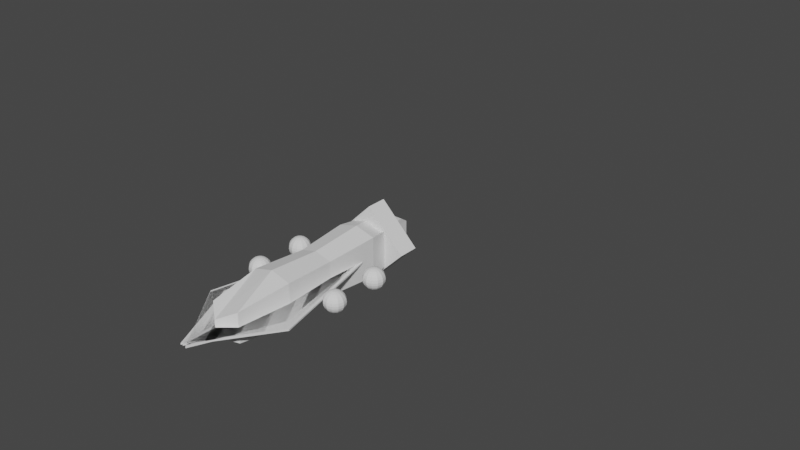 # Source: firfefly.blend  (saved by Blender 3.5.10; exported with 4.5.12 LTS)
import bpy
from mathutils import Matrix  # noqa: F401  (used for matrix-valued properties, if any)

bpy.ops.wm.read_factory_settings(use_empty=True)
scene = bpy.context.scene
scene.name = 'Scene'

# ---- collections
col_collection = bpy.data.collections.new('Collection'); scene.collection.children.link(col_collection)
col_mesh = bpy.data.collections.new('Mesh'); scene.collection.children.link(col_mesh)

# ---- world
world_world = bpy.data.worlds.new('World'); scene.world = world_world
world_world.use_nodes = True; world_world.node_tree.nodes.clear()
_N = world_world.node_tree.nodes; _L = world_world.node_tree.links
n0 = _N.new('ShaderNodeOutputWorld'); n0.name = 'World Output'; n0.location = (300, 300)
n1 = _N.new('ShaderNodeBackground'); n1.name = 'Background'; n1.location = (10, 300)
n1.inputs[0].default_value = (0.05088, 0.05088, 0.05088, 1.0)
_L.new(n1.outputs[0], n0.inputs[0])
n0.is_active_output = True
world_world.color = (0.05088, 0.05088, 0.05088)
world_world.use_sun_shadow = False
world_world.sun_shadow_jitter_overblur = 0.0

# ---- meshes
me_cube_001 = bpy.data.meshes.new('Cube.001')
me_cube_001.from_pydata([(-1.0, -1.0, -1.0), (-1.0, -1.0, 1.0), (-1.0, 1.0, -1.0), (-1.0, 1.0, 1.0), (1.0, -1.0, -1.0), (1.0, -1.0, 1.0), (1.0, 1.0, -1.0), (1.0, 1.0, 1.0)], [], [(0, 1, 3, 2), (2, 3, 7, 6), (6, 7, 5, 4), (4, 5, 1, 0), (2, 6, 4, 0), (7, 3, 1, 5)])
_uv = me_cube_001.uv_layers.new(name='UVMap')
_uv.uv.foreach_set('vector', [0.2046, 0.1075, 0.2954, 0.1075, 0.2954, 0.1983, 0.2046, 0.1983, 0.2046, 0.1983, 0.2954, 0.1983, 0.2954, 0.2891, 0.2046, 0.2891, 0.2046, 0.2891, 0.2954, 0.2891, 0.2954, 0.3798, 0.2046, 0.3798, 0.2046, 0.3798, 0.2954, 0.3798, 0.2954, 0.4706, 0.2046, 0.4706, 0.1138, 0.2891, 0.2046, 0.2891, 0.2046, 0.3798, 0.1138, 0.3798, 0.2954, 0.2891, 0.3862, 0.2891, 0.3862, 0.3798, 0.2954, 0.3798])
me_cube_001.update()
me_sphere = bpy.data.meshes.new('Sphere')
me_sphere.from_pydata([(4.434, -2.556, 0.0141), (4.434, -2.556, -0.0141), (1.642, -0.1431, 0.0141), (1.642, -0.1431, -0.0141), (0.7084, -1.455, 0.0141), (0.7084, -1.455, -0.0141), (0.02317, 0.02072, 0.0141), (0.02317, 0.02072, -0.0141)], [], [(0, 2, 3, 1), (2, 6, 7, 3), (6, 4, 5, 7), (4, 0, 1, 5), (2, 0, 4, 6), (7, 5, 1, 3)])
_uv = me_sphere.uv_layers.new(name='UVMap')
_uv.uv.foreach_set('vector', [0.2888, 0.614, 0.2458, 0.6732, 0.305, 0.7162, 0.348, 0.657, 0.2458, 0.6732, 0.2028, 0.7324, 0.262, 0.7754, 0.305, 0.7162, 0.2028, 0.7324, 0.1598, 0.7916, 0.219, 0.8346, 0.262, 0.7754, 0.1598, 0.7916, 0.1168, 0.8508, 0.176, 0.8938, 0.219, 0.8346, 0.1437, 0.6894, 0.1007, 0.7486, 0.1598, 0.7916, 0.2028, 0.7324, 0.262, 0.7754, 0.219, 0.8346, 0.2782, 0.8776, 0.3212, 0.8184])
me_sphere.update()
me_sphere_001 = bpy.data.meshes.new('Sphere.001')
me_sphere_001.from_pydata([(-4.434, -2.556, 0.0141), (-4.434, -2.556, -0.0141), (-1.642, -0.1431, 0.0141), (-1.642, -0.1431, -0.0141), (-0.7084, -1.455, 0.0141), (-0.7084, -1.455, -0.0141), (-0.02317, 0.02072, 0.0141), (-0.02317, 0.02072, -0.0141)], [], [(0, 1, 3, 2), (2, 3, 7, 6), (6, 7, 5, 4), (4, 5, 1, 0), (2, 6, 4, 0), (7, 3, 1, 5)])
_uv = me_sphere_001.uv_layers.new(name='UVMap')
_uv.uv.foreach_set('vector', [0.2888, 0.614, 0.348, 0.657, 0.305, 0.7162, 0.2458, 0.6732, 0.2458, 0.6732, 0.305, 0.7162, 0.262, 0.7754, 0.2028, 0.7324, 0.2028, 0.7324, 0.262, 0.7754, 0.219, 0.8346, 0.1598, 0.7916, 0.1598, 0.7916, 0.219, 0.8346, 0.176, 0.8938, 0.1168, 0.8508, 0.1437, 0.6894, 0.2028, 0.7324, 0.1598, 0.7916, 0.1007, 0.7486, 0.262, 0.7754, 0.3212, 0.8184, 0.2782, 0.8776, 0.219, 0.8346])
me_sphere_001.update()
me_sphere_002 = bpy.data.meshes.new('Sphere.002')
me_sphere_002.from_pydata([(-4.434, 2.556, 0.0141), (-4.434, 2.556, -0.0141), (-1.642, 0.1431, 0.0141), (-1.642, 0.1431, -0.0141), (-0.7084, 1.455, 0.0141), (-0.7084, 1.455, -0.0141), (-0.02317, -0.02072, 0.0141), (-0.02317, -0.02072, -0.0141)], [], [(0, 2, 3, 1), (2, 6, 7, 3), (6, 4, 5, 7), (4, 0, 1, 5), (2, 0, 4, 6), (7, 5, 1, 3)])
_uv = me_sphere_002.uv_layers.new(name='UVMap')
_uv.uv.foreach_set('vector', [0.2888, 0.614, 0.2458, 0.6732, 0.305, 0.7162, 0.348, 0.657, 0.2458, 0.6732, 0.2028, 0.7324, 0.262, 0.7754, 0.305, 0.7162, 0.2028, 0.7324, 0.1598, 0.7916, 0.219, 0.8346, 0.262, 0.7754, 0.1598, 0.7916, 0.1168, 0.8508, 0.176, 0.8938, 0.219, 0.8346, 0.1437, 0.6894, 0.1007, 0.7486, 0.1598, 0.7916, 0.2028, 0.7324, 0.262, 0.7754, 0.219, 0.8346, 0.2782, 0.8776, 0.3212, 0.8184])
me_sphere_002.update()
me_sphere_003 = bpy.data.meshes.new('Sphere.003')
me_sphere_003.from_pydata([(4.434, 2.556, 0.0141), (4.434, 2.556, -0.0141), (1.642, 0.1431, 0.0141), (1.642, 0.1431, -0.0141), (0.7084, 1.455, 0.0141), (0.7084, 1.455, -0.0141), (0.02317, -0.02072, 0.0141), (0.02317, -0.02072, -0.0141)], [], [(0, 1, 3, 2), (2, 3, 7, 6), (6, 7, 5, 4), (4, 5, 1, 0), (2, 6, 4, 0), (7, 3, 1, 5)])
_uv = me_sphere_003.uv_layers.new(name='UVMap')
_uv.uv.foreach_set('vector', [0.2888, 0.614, 0.348, 0.657, 0.305, 0.7162, 0.2458, 0.6732, 0.2458, 0.6732, 0.305, 0.7162, 0.262, 0.7754, 0.2028, 0.7324, 0.2028, 0.7324, 0.262, 0.7754, 0.219, 0.8346, 0.1598, 0.7916, 0.1598, 0.7916, 0.219, 0.8346, 0.176, 0.8938, 0.1168, 0.8508, 0.1437, 0.6894, 0.2028, 0.7324, 0.1598, 0.7916, 0.1007, 0.7486, 0.262, 0.7754, 0.3212, 0.8184, 0.2782, 0.8776, 0.219, 0.8346])
me_sphere_003.update()
me_sphere_004 = bpy.data.meshes.new('Sphere.004')
me_sphere_004.from_pydata([(4.47e-08, -0.05176, 0.1932), (4.47e-08, -0.2, -6.359e-10), (4.47e-08, -0.1, -0.1732), (4.47e-08, -0.05176, -0.1932), (0.02588, -0.04483, 0.1932), (0.05, -0.0866, 0.1732), (0.07071, -0.1225, 0.1414), (0.0866, -0.15, 0.1), (0.09659, -0.1673, 0.05176), (0.1, -0.1732, -6.359e-10), (0.09659, -0.1673, -0.05176), (0.0866, -0.15, -0.1), (0.07071, -0.1225, -0.1414), (0.05, -0.0866, -0.1732), (0.02588, -0.04483, -0.1932), (0.04483, -0.02588, 0.1932), (0.0866, -0.05, 0.1732), (0.1225, -0.07071, 0.1414), (0.15, -0.0866, 0.1), (0.1673, -0.09659, 0.05176), (0.1732, -0.1, -6.359e-10), (0.1673, -0.09659, -0.05176), (0.15, -0.0866, -0.1), (0.1225, -0.07071, -0.1414), (0.0866, -0.05, -0.1732), (0.04483, -0.02588, -0.1932), (0.05176, -1.49e-08, 0.1932), (0.1, -1.49e-08, 0.1732), (0.1414, -1.49e-08, 0.1414), (0.1732, -1.49e-08, 0.1), (0.1932, -1.49e-08, 0.05176), (0.2, -1.49e-08, -6.359e-10), (0.1932, -1.49e-08, -0.05176), (0.1732, -1.49e-08, -0.1), (0.1414, -1.49e-08, -0.1414), (0.1, -1.49e-08, -0.1732), (0.05176, -1.49e-08, -0.1932), (0.04483, 0.02588, 0.1932), (0.0866, 0.05, 0.1732), (0.1225, 0.07071, 0.1414), (0.15, 0.0866, 0.1), (0.1673, 0.09659, 0.05176), (0.1732, 0.1, -6.359e-10), (0.1673, 0.09659, -0.05176), (0.15, 0.0866, -0.1), (0.1225, 0.07071, -0.1414), (0.0866, 0.05, -0.1732), (0.04483, 0.02588, -0.1932), (0.02588, 0.04483, 0.1932), (0.05, 0.0866, 0.1732), (0.07071, 0.1225, 0.1414), (0.0866, 0.15, 0.1), (0.09659, 0.1673, 0.05176), (0.1, 0.1732, -6.359e-10), (0.09659, 0.1673, -0.05176), (0.0866, 0.15, -0.1), (0.07071, 0.1225, -0.1414), (0.05, 0.0866, -0.1732), (0.02588, 0.04483, -0.1932), (4.47e-08, 0.05176, 0.1932), (4.47e-08, 0.1, 0.1732), (4.47e-08, 0.1414, 0.1414), (4.47e-08, 0.1732, 0.1), (4.47e-08, 0.1932, 0.05176), (4.47e-08, 0.2, -6.359e-10), (4.47e-08, 0.1932, -0.05176), (4.47e-08, 0.1732, -0.1), (4.47e-08, 0.1414, -0.1414), (4.47e-08, 0.1, -0.1732), (4.47e-08, 0.05176, -0.1932), (4.47e-08, -1.49e-08, -0.2), (-0.02588, 0.04483, 0.1932), (-0.05, 0.0866, 0.1732), (-0.07071, 0.1225, 0.1414), (-0.0866, 0.15, 0.1), (-0.09659, 0.1673, 0.05176), (-0.1, 0.1732, -6.359e-10), (-0.09659, 0.1673, -0.05176), (-0.0866, 0.15, -0.1), (-0.07071, 0.1225, -0.1414), (-0.05, 0.0866, -0.1732), (-0.02588, 0.04483, -0.1932), (-0.04483, 0.02588, 0.1932), (-0.0866, 0.05, 0.1732), (-0.1225, 0.07071, 0.1414), (-0.15, 0.0866, 0.1), (-0.1673, 0.09659, 0.05176), (-0.1732, 0.1, -6.359e-10), (-0.1673, 0.09659, -0.05176), (-0.15, 0.0866, -0.1), (-0.1225, 0.07071, -0.1414), (-0.0866, 0.05, -0.1732), (-0.04483, 0.02588, -0.1932), (4.47e-08, -1.49e-08, 0.2), (-0.05176, -1.49e-08, 0.1932), (-0.1, -1.49e-08, 0.1732), (-0.1414, -1.49e-08, 0.1414), (-0.1732, -1.49e-08, 0.1), (-0.1932, -1.49e-08, 0.05176), (-0.2, -1.49e-08, -6.359e-10), (-0.1932, -1.49e-08, -0.05176), (-0.1732, -1.49e-08, -0.1), (-0.1414, -1.49e-08, -0.1414), (-0.1, -1.49e-08, -0.1732), (-0.05176, -1.49e-08, -0.1932), (-0.04483, -0.02588, 0.1932), (-0.0866, -0.05, 0.1732), (-0.1225, -0.07071, 0.1414), (-0.15, -0.0866, 0.1), (-0.1673, -0.09659, 0.05176), (-0.1732, -0.1, -6.359e-10), (-0.1673, -0.09659, -0.05176), (-0.15, -0.0866, -0.1), (-0.1225, -0.07071, -0.1414), (-0.0866, -0.05, -0.1732), (-0.04483, -0.02588, -0.1932), (-0.02588, -0.04483, 0.1932), (-0.05, -0.0866, 0.1732), (-0.07071, -0.1225, 0.1414), (-0.0866, -0.15, 0.1), (-0.09659, -0.1673, 0.05176), (-0.1, -0.1732, -6.359e-10), (-0.09659, -0.1673, -0.05176), (-0.0866, -0.15, -0.1), (-0.07071, -0.1225, -0.1414), (-0.05, -0.0866, -0.1732), (-0.02588, -0.04483, -0.1932), (4.47e-08, -0.1, 0.1732), (4.47e-08, -0.1414, 0.1414), (4.47e-08, -0.1732, 0.1), (4.47e-08, -0.1932, 0.05176), (4.47e-08, -0.1932, -0.05176), (4.47e-08, -0.1732, -0.1), (4.47e-08, -0.1414, -0.1414)], [], [(2, 13, 12, 133), (131, 10, 9, 1), (129, 7, 6, 128), (3, 14, 13, 2), (0, 4, 93), (132, 11, 10, 131), (130, 8, 7, 129), (70, 14, 3), (127, 5, 4, 0), (133, 12, 11, 132), (1, 9, 8, 130), (128, 6, 5, 127), (8, 19, 18, 7), (70, 25, 14), (5, 16, 15, 4), (12, 23, 22, 11), (9, 20, 19, 8), (6, 17, 16, 5), (13, 24, 23, 12), (10, 21, 20, 9), (7, 18, 17, 6), (14, 25, 24, 13), (4, 15, 93), (11, 22, 21, 10), (21, 32, 31, 20), (18, 29, 28, 17), (25, 36, 35, 24), (15, 26, 93), (22, 33, 32, 21), (19, 30, 29, 18), (70, 36, 25), (16, 27, 26, 15), (23, 34, 33, 22), (20, 31, 30, 19), (17, 28, 27, 16), (24, 35, 34, 23), (31, 42, 41, 30), (28, 39, 38, 27), (35, 46, 45, 34), (32, 43, 42, 31), (29, 40, 39, 28), (36, 47, 46, 35), (26, 37, 93), (33, 44, 43, 32), (30, 41, 40, 29), (70, 47, 36), (27, 38, 37, 26), (34, 45, 44, 33), (44, 55, 54, 43), (41, 52, 51, 40), (70, 58, 47), (38, 49, 48, 37), (45, 56, 55, 44), (42, 53, 52, 41), (39, 50, 49, 38), (46, 57, 56, 45), (43, 54, 53, 42), (40, 51, 50, 39), (47, 58, 57, 46), (37, 48, 93), (54, 65, 64, 53), (51, 62, 61, 50), (58, 69, 68, 57), (48, 59, 93), (55, 66, 65, 54), (52, 63, 62, 51), (70, 69, 58), (49, 60, 59, 48), (56, 67, 66, 55), (53, 64, 63, 52), (50, 61, 60, 49), (57, 68, 67, 56), (67, 79, 78, 66), (64, 76, 75, 63), (61, 73, 72, 60), (68, 80, 79, 67), (65, 77, 76, 64), (62, 74, 73, 61), (69, 81, 80, 68), (59, 71, 93), (66, 78, 77, 65), (63, 75, 74, 62), (70, 81, 69), (60, 72, 71, 59), (71, 82, 93), (78, 89, 88, 77), (75, 86, 85, 74), (70, 92, 81), (72, 83, 82, 71), (79, 90, 89, 78), (76, 87, 86, 75), (73, 84, 83, 72), (80, 91, 90, 79), (77, 88, 87, 76), (74, 85, 84, 73), (81, 92, 91, 80), (91, 103, 102, 90), (88, 100, 99, 87), (85, 97, 96, 84), (92, 104, 103, 91), (82, 94, 93), (89, 101, 100, 88), (86, 98, 97, 85), (70, 104, 92), (83, 95, 94, 82), (90, 102, 101, 89), (87, 99, 98, 86), (84, 96, 95, 83), (95, 106, 105, 94), (102, 113, 112, 101), (99, 110, 109, 98), (96, 107, 106, 95), (103, 114, 113, 102), (100, 111, 110, 99), (97, 108, 107, 96), (104, 115, 114, 103), (94, 105, 93), (101, 112, 111, 100), (98, 109, 108, 97), (70, 115, 104), (115, 126, 125, 114), (105, 116, 93), (112, 123, 122, 111), (109, 120, 119, 108), (70, 126, 115), (106, 117, 116, 105), (113, 124, 123, 112), (110, 121, 120, 109), (107, 118, 117, 106), (114, 125, 124, 113), (111, 122, 121, 110), (108, 119, 118, 107), (118, 128, 127, 117), (125, 2, 133, 124), (122, 131, 1, 121), (119, 129, 128, 118), (126, 3, 2, 125), (116, 0, 93), (123, 132, 131, 122), (120, 130, 129, 119), (70, 3, 126), (117, 127, 0, 116), (124, 133, 132, 123), (121, 1, 130, 120)])
_uv = me_sphere_004.uv_layers.new(name='UVMap')
_uv.uv.foreach_set('vector', [0.8518, 0.6683, 0.827, 0.6683, 0.827, 0.6931, 0.8518, 0.6931, 0.8518, 0.7428, 0.827, 0.7428, 0.827, 0.7676, 0.8518, 0.7676, 0.8518, 0.8172, 0.827, 0.8172, 0.827, 0.842, 0.8518, 0.842, 0.8518, 0.6435, 0.827, 0.6435, 0.827, 0.6683, 0.8518, 0.6683, 0.8518, 0.8916, 0.827, 0.8916, 0.8394, 0.9164, 0.8518, 0.718, 0.827, 0.718, 0.827, 0.7428, 0.8518, 0.7428, 0.8518, 0.7924, 0.827, 0.7924, 0.827, 0.8172, 0.8518, 0.8172, 0.8394, 0.6187, 0.827, 0.6435, 0.8518, 0.6435, 0.8518, 0.8668, 0.827, 0.8668, 0.827, 0.8916, 0.8518, 0.8916, 0.8518, 0.6931, 0.827, 0.6931, 0.827, 0.718, 0.8518, 0.718, 0.8518, 0.7676, 0.827, 0.7676, 0.827, 0.7924, 0.8518, 0.7924, 0.8518, 0.842, 0.827, 0.842, 0.827, 0.8668, 0.8518, 0.8668, 0.827, 0.7924, 0.8022, 0.7924, 0.8022, 0.8172, 0.827, 0.8172, 0.8146, 0.6187, 0.8022, 0.6435, 0.827, 0.6435, 0.827, 0.8668, 0.8022, 0.8668, 0.8022, 0.8916, 0.827, 0.8916, 0.827, 0.6931, 0.8022, 0.6931, 0.8022, 0.718, 0.827, 0.718, 0.827, 0.7676, 0.8022, 0.7676, 0.8022, 0.7924, 0.827, 0.7924, 0.827, 0.842, 0.8022, 0.842, 0.8022, 0.8668, 0.827, 0.8668, 0.827, 0.6683, 0.8022, 0.6683, 0.8022, 0.6931, 0.827, 0.6931, 0.827, 0.7428, 0.8022, 0.7428, 0.8022, 0.7676, 0.827, 0.7676, 0.827, 0.8172, 0.8022, 0.8172, 0.8022, 0.842, 0.827, 0.842, 0.827, 0.6435, 0.8022, 0.6435, 0.8022, 0.6683, 0.827, 0.6683, 0.827, 0.8916, 0.8022, 0.8916, 0.8146, 0.9164, 0.827, 0.718, 0.8022, 0.718, 0.8022, 0.7428, 0.827, 0.7428, 0.8022, 0.7428, 0.7773, 0.7428, 0.7773, 0.7676, 0.8022, 0.7676, 0.8022, 0.8172, 0.7773, 0.8172, 0.7773, 0.842, 0.8022, 0.842, 0.8022, 0.6435, 0.7773, 0.6435, 0.7773, 0.6683, 0.8022, 0.6683, 0.8022, 0.8916, 0.7773, 0.8916, 0.7897, 0.9164, 0.8022, 0.718, 0.7773, 0.718, 0.7773, 0.7428, 0.8022, 0.7428, 0.8022, 0.7924, 0.7773, 0.7924, 0.7773, 0.8172, 0.8022, 0.8172, 0.7897, 0.6187, 0.7773, 0.6435, 0.8022, 0.6435, 0.8022, 0.8668, 0.7773, 0.8668, 0.7773, 0.8916, 0.8022, 0.8916, 0.8022, 0.6931, 0.7773, 0.6931, 0.7773, 0.718, 0.8022, 0.718, 0.8022, 0.7676, 0.7773, 0.7676, 0.7773, 0.7924, 0.8022, 0.7924, 0.8022, 0.842, 0.7773, 0.842, 0.7773, 0.8668, 0.8022, 0.8668, 0.8022, 0.6683, 0.7773, 0.6683, 0.7773, 0.6931, 0.8022, 0.6931, 0.7773, 0.7676, 0.7525, 0.7676, 0.7525, 0.7924, 0.7773, 0.7924, 0.7773, 0.842, 0.7525, 0.842, 0.7525, 0.8668, 0.7773, 0.8668, 0.7773, 0.6683, 0.7525, 0.6683, 0.7525, 0.6931, 0.7773, 0.6931, 0.7773, 0.7428, 0.7525, 0.7428, 0.7525, 0.7676, 0.7773, 0.7676, 0.7773, 0.8172, 0.7525, 0.8172, 0.7525, 0.842, 0.7773, 0.842, 0.7773, 0.6435, 0.7525, 0.6435, 0.7525, 0.6683, 0.7773, 0.6683, 0.7773, 0.8916, 0.7525, 0.8916, 0.7649, 0.9164, 0.7773, 0.718, 0.7525, 0.718, 0.7525, 0.7428, 0.7773, 0.7428, 0.7773, 0.7924, 0.7525, 0.7924, 0.7525, 0.8172, 0.7773, 0.8172, 0.7649, 0.6187, 0.7525, 0.6435, 0.7773, 0.6435, 0.7773, 0.8668, 0.7525, 0.8668, 0.7525, 0.8916, 0.7773, 0.8916, 0.7773, 0.6931, 0.7525, 0.6931, 0.7525, 0.718, 0.7773, 0.718, 0.7525, 0.718, 0.7277, 0.718, 0.7277, 0.7428, 0.7525, 0.7428, 0.7525, 0.7924, 0.7277, 0.7924, 0.7277, 0.8172, 0.7525, 0.8172, 0.7401, 0.6187, 0.7277, 0.6435, 0.7525, 0.6435, 0.7525, 0.8668, 0.7277, 0.8668, 0.7277, 0.8916, 0.7525, 0.8916, 0.7525, 0.6931, 0.7277, 0.6931, 0.7277, 0.718, 0.7525, 0.718, 0.7525, 0.7676, 0.7277, 0.7676, 0.7277, 0.7924, 0.7525, 0.7924, 0.7525, 0.842, 0.7277, 0.842, 0.7277, 0.8668, 0.7525, 0.8668, 0.7525, 0.6683, 0.7277, 0.6683, 0.7277, 0.6931, 0.7525, 0.6931, 0.7525, 0.7428, 0.7277, 0.7428, 0.7277, 0.7676, 0.7525, 0.7676, 0.7525, 0.8172, 0.7277, 0.8172, 0.7277, 0.842, 0.7525, 0.842, 0.7525, 0.6435, 0.7277, 0.6435, 0.7277, 0.6683, 0.7525, 0.6683, 0.7525, 0.8916, 0.7277, 0.8916, 0.7401, 0.9164, 0.7277, 0.7428, 0.7029, 0.7428, 0.7029, 0.7676, 0.7277, 0.7676, 0.7277, 0.8172, 0.7029, 0.8172, 0.7029, 0.842, 0.7277, 0.842, 0.7277, 0.6435, 0.7029, 0.6435, 0.7029, 0.6683, 0.7277, 0.6683, 0.7277, 0.8916, 0.7029, 0.8916, 0.7153, 0.9164, 0.7277, 0.718, 0.7029, 0.718, 0.7029, 0.7428, 0.7277, 0.7428, 0.7277, 0.7924, 0.7029, 0.7924, 0.7029, 0.8172, 0.7277, 0.8172, 0.7153, 0.6187, 0.7029, 0.6435, 0.7277, 0.6435, 0.7277, 0.8668, 0.7029, 0.8668, 0.7029, 0.8916, 0.7277, 0.8916, 0.7277, 0.6931, 0.7029, 0.6931, 0.7029, 0.718, 0.7277, 0.718, 0.7277, 0.7676, 0.7029, 0.7676, 0.7029, 0.7924, 0.7277, 0.7924, 0.7277, 0.842, 0.7029, 0.842, 0.7029, 0.8668, 0.7277, 0.8668, 0.7277, 0.6683, 0.7029, 0.6683, 0.7029, 0.6931, 0.7277, 0.6931, 0.7029, 0.6931, 0.6781, 0.6931, 0.6781, 0.718, 0.7029, 0.718, 0.7029, 0.7676, 0.6781, 0.7676, 0.6781, 0.7924, 0.7029, 0.7924, 0.7029, 0.842, 0.6781, 0.842, 0.6781, 0.8668, 0.7029, 0.8668, 0.7029, 0.6683, 0.6781, 0.6683, 0.6781, 0.6931, 0.7029, 0.6931, 0.7029, 0.7428, 0.6781, 0.7428, 0.6781, 0.7676, 0.7029, 0.7676, 0.7029, 0.8172, 0.6781, 0.8172, 0.6781, 0.842, 0.7029, 0.842, 0.7029, 0.6435, 0.6781, 0.6435, 0.6781, 0.6683, 0.7029, 0.6683, 0.7029, 0.8916, 0.6781, 0.8916, 0.6905, 0.9164, 0.7029, 0.718, 0.6781, 0.718, 0.6781, 0.7428, 0.7029, 0.7428, 0.7029, 0.7924, 0.6781, 0.7924, 0.6781, 0.8172, 0.7029, 0.8172, 0.6905, 0.6187, 0.6781, 0.6435, 0.7029, 0.6435, 0.7029, 0.8668, 0.6781, 0.8668, 0.6781, 0.8916, 0.7029, 0.8916, 0.6781, 0.8916, 0.6533, 0.8916, 0.6657, 0.9164, 0.6781, 0.718, 0.6533, 0.718, 0.6533, 0.7428, 0.6781, 0.7428, 0.6781, 0.7924, 0.6533, 0.7924, 0.6533, 0.8172, 0.6781, 0.8172, 0.6657, 0.6187, 0.6533, 0.6435, 0.6781, 0.6435, 0.6781, 0.8668, 0.6533, 0.8668, 0.6533, 0.8916, 0.6781, 0.8916, 0.6781, 0.6931, 0.6533, 0.6931, 0.6533, 0.718, 0.6781, 0.718, 0.6781, 0.7676, 0.6533, 0.7676, 0.6533, 0.7924, 0.6781, 0.7924, 0.6781, 0.842, 0.6533, 0.842, 0.6533, 0.8668, 0.6781, 0.8668, 0.6781, 0.6683, 0.6533, 0.6683, 0.6533, 0.6931, 0.6781, 0.6931, 0.6781, 0.7428, 0.6533, 0.7428, 0.6533, 0.7676, 0.6781, 0.7676, 0.6781, 0.8172, 0.6533, 0.8172, 0.6533, 0.842, 0.6781, 0.842, 0.6781, 0.6435, 0.6533, 0.6435, 0.6533, 0.6683, 0.6781, 0.6683, 0.6533, 0.6683, 0.6285, 0.6683, 0.6285, 0.6931, 0.6533, 0.6931, 0.6533, 0.7428, 0.6285, 0.7428, 0.6285, 0.7676, 0.6533, 0.7676, 0.6533, 0.8172, 0.6285, 0.8172, 0.6285, 0.842, 0.6533, 0.842, 0.6533, 0.6435, 0.6285, 0.6435, 0.6285, 0.6683, 0.6533, 0.6683, 0.6533, 0.8916, 0.6285, 0.8916, 0.6409, 0.9164, 0.6533, 0.718, 0.6285, 0.718, 0.6285, 0.7428, 0.6533, 0.7428, 0.6533, 0.7924, 0.6285, 0.7924, 0.6285, 0.8172, 0.6533, 0.8172, 0.6409, 0.6187, 0.6285, 0.6435, 0.6533, 0.6435, 0.6533, 0.8668, 0.6285, 0.8668, 0.6285, 0.8916, 0.6533, 0.8916, 0.6533, 0.6931, 0.6285, 0.6931, 0.6285, 0.718, 0.6533, 0.718, 0.6533, 0.7676, 0.6285, 0.7676, 0.6285, 0.7924, 0.6533, 0.7924, 0.6533, 0.842, 0.6285, 0.842, 0.6285, 0.8668, 0.6533, 0.8668, 0.9262, 0.8668, 0.9014, 0.8668, 0.9014, 0.8916, 0.9262, 0.8916, 0.9262, 0.6931, 0.9014, 0.6931, 0.9014, 0.718, 0.9262, 0.718, 0.9262, 0.7676, 0.9014, 0.7676, 0.9014, 0.7924, 0.9262, 0.7924, 0.9262, 0.842, 0.9014, 0.842, 0.9014, 0.8668, 0.9262, 0.8668, 0.9262, 0.6683, 0.9014, 0.6683, 0.9014, 0.6931, 0.9262, 0.6931, 0.9262, 0.7428, 0.9014, 0.7428, 0.9014, 0.7676, 0.9262, 0.7676, 0.9262, 0.8172, 0.9014, 0.8172, 0.9014, 0.842, 0.9262, 0.842, 0.9262, 0.6435, 0.9014, 0.6435, 0.9014, 0.6683, 0.9262, 0.6683, 0.9262, 0.8916, 0.9014, 0.8916, 0.9138, 0.9164, 0.9262, 0.718, 0.9014, 0.718, 0.9014, 0.7428, 0.9262, 0.7428, 0.9262, 0.7924, 0.9014, 0.7924, 0.9014, 0.8172, 0.9262, 0.8172, 0.9138, 0.6187, 0.9014, 0.6435, 0.9262, 0.6435, 0.9014, 0.6435, 0.8766, 0.6435, 0.8766, 0.6683, 0.9014, 0.6683, 0.9014, 0.8916, 0.8766, 0.8916, 0.889, 0.9164, 0.9014, 0.718, 0.8766, 0.718, 0.8766, 0.7428, 0.9014, 0.7428, 0.9014, 0.7924, 0.8766, 0.7924, 0.8766, 0.8172, 0.9014, 0.8172, 0.889, 0.6187, 0.8766, 0.6435, 0.9014, 0.6435, 0.9014, 0.8668, 0.8766, 0.8668, 0.8766, 0.8916, 0.9014, 0.8916, 0.9014, 0.6931, 0.8766, 0.6931, 0.8766, 0.718, 0.9014, 0.718, 0.9014, 0.7676, 0.8766, 0.7676, 0.8766, 0.7924, 0.9014, 0.7924, 0.9014, 0.842, 0.8766, 0.842, 0.8766, 0.8668, 0.9014, 0.8668, 0.9014, 0.6683, 0.8766, 0.6683, 0.8766, 0.6931, 0.9014, 0.6931, 0.9014, 0.7428, 0.8766, 0.7428, 0.8766, 0.7676, 0.9014, 0.7676, 0.9014, 0.8172, 0.8766, 0.8172, 0.8766, 0.842, 0.9014, 0.842, 0.8766, 0.842, 0.8518, 0.842, 0.8518, 0.8668, 0.8766, 0.8668, 0.8766, 0.6683, 0.8518, 0.6683, 0.8518, 0.6931, 0.8766, 0.6931, 0.8766, 0.7428, 0.8518, 0.7428, 0.8518, 0.7676, 0.8766, 0.7676, 0.8766, 0.8172, 0.8518, 0.8172, 0.8518, 0.842, 0.8766, 0.842, 0.8766, 0.6435, 0.8518, 0.6435, 0.8518, 0.6683, 0.8766, 0.6683, 0.8766, 0.8916, 0.8518, 0.8916, 0.8642, 0.9164, 0.8766, 0.718, 0.8518, 0.718, 0.8518, 0.7428, 0.8766, 0.7428, 0.8766, 0.7924, 0.8518, 0.7924, 0.8518, 0.8172, 0.8766, 0.8172, 0.8642, 0.6187, 0.8518, 0.6435, 0.8766, 0.6435, 0.8766, 0.8668, 0.8518, 0.8668, 0.8518, 0.8916, 0.8766, 0.8916, 0.8766, 0.6931, 0.8518, 0.6931, 0.8518, 0.718, 0.8766, 0.718, 0.8766, 0.7676, 0.8518, 0.7676, 0.8518, 0.7924, 0.8766, 0.7924])
me_sphere_004.update()
me_sphere_005 = bpy.data.meshes.new('Sphere.005')
me_sphere_005.from_pydata([(0.1016, 0.1135, 0.1932), (0.1016, 0.2617, -3.584e-09), (0.1016, 0.1617, -0.1732), (0.1016, 0.1135, -0.1932), (0.1275, 0.1065, 0.1932), (0.1516, 0.1483, 0.1732), (0.1723, 0.1842, 0.1414), (0.1882, 0.2117, 0.1), (0.1982, 0.229, 0.05176), (0.2016, 0.2349, -3.584e-09), (0.1982, 0.229, -0.05176), (0.1882, 0.2117, -0.1), (0.1723, 0.1842, -0.1414), (0.1516, 0.1483, -0.1732), (0.1275, 0.1065, -0.1932), (0.1464, 0.08758, 0.1932), (0.1882, 0.1117, 0.1732), (0.2241, 0.1324, 0.1414), (0.2516, 0.1483, 0.1), (0.2689, 0.1583, 0.05176), (0.2748, 0.1617, -3.584e-09), (0.2689, 0.1583, -0.05176), (0.2516, 0.1483, -0.1), (0.2241, 0.1324, -0.1414), (0.1882, 0.1117, -0.1732), (0.1464, 0.08758, -0.1932), (0.1534, 0.0617, 0.1932), (0.2016, 0.0617, 0.1732), (0.243, 0.0617, 0.1414), (0.2748, 0.0617, 0.1), (0.2948, 0.0617, 0.05176), (0.3016, 0.0617, -3.584e-09), (0.2948, 0.0617, -0.05176), (0.2748, 0.0617, -0.1), (0.243, 0.0617, -0.1414), (0.2016, 0.0617, -0.1732), (0.1534, 0.0617, -0.1932), (0.1464, 0.03581, 0.1932), (0.1882, 0.0117, 0.1732), (0.2241, -0.009014, 0.1414), (0.2516, -0.02491, 0.1), (0.2689, -0.0349, 0.05176), (0.2748, -0.0383, -3.584e-09), (0.2689, -0.0349, -0.05176), (0.2516, -0.02491, -0.1), (0.2241, -0.009014, -0.1414), (0.1882, 0.0117, -0.1732), (0.1464, 0.03581, -0.1932), (0.1275, 0.01687, 0.1932), (0.1516, -0.02491, 0.1732), (0.1723, -0.06078, 0.1414), (0.1882, -0.0883, 0.1), (0.1982, -0.1056, 0.05176), (0.2016, -0.1115, -3.584e-09), (0.1982, -0.1056, -0.05176), (0.1882, -0.0883, -0.1), (0.1723, -0.06078, -0.1414), (0.1516, -0.02491, -0.1732), (0.1275, 0.01687, -0.1932), (0.1016, 0.009932, 0.1932), (0.1016, -0.0383, 0.1732), (0.1016, -0.07973, 0.1414), (0.1016, -0.1115, 0.1), (0.1016, -0.1315, 0.05176), (0.1016, -0.1383, -3.584e-09), (0.1016, -0.1315, -0.05176), (0.1016, -0.1115, -0.1), (0.1016, -0.07973, -0.1414), (0.1016, -0.0383, -0.1732), (0.1016, 0.009932, -0.1932), (0.1016, 0.0617, -0.2), (0.07572, 0.01687, 0.1932), (0.05161, -0.02491, 0.1732), (0.03089, -0.06078, 0.1414), (0.015, -0.0883, 0.1), (0.005013, -0.1056, 0.05176), (0.001605, -0.1115, -3.584e-09), (0.005013, -0.1056, -0.05176), (0.015, -0.0883, -0.1), (0.03089, -0.06078, -0.1414), (0.05161, -0.02491, -0.1732), (0.07572, 0.01687, -0.1932), (0.05678, 0.03581, 0.1932), (0.015, 0.0117, 0.1732), (-0.02087, -0.009014, 0.1414), (-0.04839, -0.02491, 0.1), (-0.0657, -0.0349, 0.05176), (-0.0716, -0.0383, -3.584e-09), (-0.0657, -0.0349, -0.05176), (-0.04839, -0.02491, -0.1), (-0.02087, -0.009014, -0.1414), (0.015, 0.0117, -0.1732), (0.05678, 0.03581, -0.1932), (0.1016, 0.0617, 0.2), (0.04984, 0.0617, 0.1932), (0.001605, 0.0617, 0.1732), (-0.03982, 0.0617, 0.1414), (-0.0716, 0.0617, 0.1), (-0.09158, 0.0617, 0.05176), (-0.09839, 0.0617, -3.584e-09), (-0.09158, 0.0617, -0.05176), (-0.0716, 0.0617, -0.1), (-0.03982, 0.0617, -0.1414), (0.001605, 0.0617, -0.1732), (0.04984, 0.0617, -0.1932), (0.05678, 0.08758, 0.1932), (0.015, 0.1117, 0.1732), (-0.02087, 0.1324, 0.1414), (-0.04839, 0.1483, 0.1), (-0.0657, 0.1583, 0.05176), (-0.0716, 0.1617, -3.584e-09), (-0.0657, 0.1583, -0.05176), (-0.04839, 0.1483, -0.1), (-0.02087, 0.1324, -0.1414), (0.015, 0.1117, -0.1732), (0.05678, 0.08758, -0.1932), (0.07572, 0.1065, 0.1932), (0.05161, 0.1483, 0.1732), (0.03089, 0.1842, 0.1414), (0.015, 0.2117, 0.1), (0.005013, 0.229, 0.05176), (0.001605, 0.2349, -3.584e-09), (0.005013, 0.229, -0.05176), (0.015, 0.2117, -0.1), (0.03089, 0.1842, -0.1414), (0.05161, 0.1483, -0.1732), (0.07572, 0.1065, -0.1932), (0.1016, 0.1617, 0.1732), (0.1016, 0.2031, 0.1414), (0.1016, 0.2349, 0.1), (0.1016, 0.2549, 0.05176), (0.1016, 0.2549, -0.05176), (0.1016, 0.2349, -0.1), (0.1016, 0.2031, -0.1414)], [], [(2, 133, 12, 13), (131, 1, 9, 10), (129, 128, 6, 7), (3, 2, 13, 14), (0, 93, 4), (132, 131, 10, 11), (130, 129, 7, 8), (70, 3, 14), (127, 0, 4, 5), (133, 132, 11, 12), (1, 130, 8, 9), (128, 127, 5, 6), (8, 7, 18, 19), (70, 14, 25), (5, 4, 15, 16), (12, 11, 22, 23), (9, 8, 19, 20), (6, 5, 16, 17), (13, 12, 23, 24), (10, 9, 20, 21), (7, 6, 17, 18), (14, 13, 24, 25), (4, 93, 15), (11, 10, 21, 22), (21, 20, 31, 32), (18, 17, 28, 29), (25, 24, 35, 36), (15, 93, 26), (22, 21, 32, 33), (19, 18, 29, 30), (70, 25, 36), (16, 15, 26, 27), (23, 22, 33, 34), (20, 19, 30, 31), (17, 16, 27, 28), (24, 23, 34, 35), (31, 30, 41, 42), (28, 27, 38, 39), (35, 34, 45, 46), (32, 31, 42, 43), (29, 28, 39, 40), (36, 35, 46, 47), (26, 93, 37), (33, 32, 43, 44), (30, 29, 40, 41), (70, 36, 47), (27, 26, 37, 38), (34, 33, 44, 45), (44, 43, 54, 55), (41, 40, 51, 52), (70, 47, 58), (38, 37, 48, 49), (45, 44, 55, 56), (42, 41, 52, 53), (39, 38, 49, 50), (46, 45, 56, 57), (43, 42, 53, 54), (40, 39, 50, 51), (47, 46, 57, 58), (37, 93, 48), (54, 53, 64, 65), (51, 50, 61, 62), (58, 57, 68, 69), (48, 93, 59), (55, 54, 65, 66), (52, 51, 62, 63), (70, 58, 69), (49, 48, 59, 60), (56, 55, 66, 67), (53, 52, 63, 64), (50, 49, 60, 61), (57, 56, 67, 68), (67, 66, 78, 79), (64, 63, 75, 76), (61, 60, 72, 73), (68, 67, 79, 80), (65, 64, 76, 77), (62, 61, 73, 74), (69, 68, 80, 81), (59, 93, 71), (66, 65, 77, 78), (63, 62, 74, 75), (70, 69, 81), (60, 59, 71, 72), (71, 93, 82), (78, 77, 88, 89), (75, 74, 85, 86), (70, 81, 92), (72, 71, 82, 83), (79, 78, 89, 90), (76, 75, 86, 87), (73, 72, 83, 84), (80, 79, 90, 91), (77, 76, 87, 88), (74, 73, 84, 85), (81, 80, 91, 92), (91, 90, 102, 103), (88, 87, 99, 100), (85, 84, 96, 97), (92, 91, 103, 104), (82, 93, 94), (89, 88, 100, 101), (86, 85, 97, 98), (70, 92, 104), (83, 82, 94, 95), (90, 89, 101, 102), (87, 86, 98, 99), (84, 83, 95, 96), (95, 94, 105, 106), (102, 101, 112, 113), (99, 98, 109, 110), (96, 95, 106, 107), (103, 102, 113, 114), (100, 99, 110, 111), (97, 96, 107, 108), (104, 103, 114, 115), (94, 93, 105), (101, 100, 111, 112), (98, 97, 108, 109), (70, 104, 115), (115, 114, 125, 126), (105, 93, 116), (112, 111, 122, 123), (109, 108, 119, 120), (70, 115, 126), (106, 105, 116, 117), (113, 112, 123, 124), (110, 109, 120, 121), (107, 106, 117, 118), (114, 113, 124, 125), (111, 110, 121, 122), (108, 107, 118, 119), (118, 117, 127, 128), (125, 124, 133, 2), (122, 121, 1, 131), (119, 118, 128, 129), (126, 125, 2, 3), (116, 93, 0), (123, 122, 131, 132), (120, 119, 129, 130), (70, 126, 3), (117, 116, 0, 127), (124, 123, 132, 133), (121, 120, 130, 1)])
_uv = me_sphere_005.uv_layers.new(name='UVMap')
_uv.uv.foreach_set('vector', [0.8518, 0.6683, 0.8518, 0.6931, 0.827, 0.6931, 0.827, 0.6683, 0.8518, 0.7428, 0.8518, 0.7676, 0.827, 0.7676, 0.827, 0.7428, 0.8518, 0.8172, 0.8518, 0.842, 0.827, 0.842, 0.827, 0.8172, 0.8518, 0.6435, 0.8518, 0.6683, 0.827, 0.6683, 0.827, 0.6435, 0.8518, 0.8916, 0.8394, 0.9164, 0.827, 0.8916, 0.8518, 0.718, 0.8518, 0.7428, 0.827, 0.7428, 0.827, 0.718, 0.8518, 0.7924, 0.8518, 0.8172, 0.827, 0.8172, 0.827, 0.7924, 0.8394, 0.6187, 0.8518, 0.6435, 0.827, 0.6435, 0.8518, 0.8668, 0.8518, 0.8916, 0.827, 0.8916, 0.827, 0.8668, 0.8518, 0.6931, 0.8518, 0.718, 0.827, 0.718, 0.827, 0.6931, 0.8518, 0.7676, 0.8518, 0.7924, 0.827, 0.7924, 0.827, 0.7676, 0.8518, 0.842, 0.8518, 0.8668, 0.827, 0.8668, 0.827, 0.842, 0.827, 0.7924, 0.827, 0.8172, 0.8022, 0.8172, 0.8022, 0.7924, 0.8146, 0.6187, 0.827, 0.6435, 0.8022, 0.6435, 0.827, 0.8668, 0.827, 0.8916, 0.8022, 0.8916, 0.8022, 0.8668, 0.827, 0.6931, 0.827, 0.718, 0.8022, 0.718, 0.8022, 0.6931, 0.827, 0.7676, 0.827, 0.7924, 0.8022, 0.7924, 0.8022, 0.7676, 0.827, 0.842, 0.827, 0.8668, 0.8022, 0.8668, 0.8022, 0.842, 0.827, 0.6683, 0.827, 0.6931, 0.8022, 0.6931, 0.8022, 0.6683, 0.827, 0.7428, 0.827, 0.7676, 0.8022, 0.7676, 0.8022, 0.7428, 0.827, 0.8172, 0.827, 0.842, 0.8022, 0.842, 0.8022, 0.8172, 0.827, 0.6435, 0.827, 0.6683, 0.8022, 0.6683, 0.8022, 0.6435, 0.827, 0.8916, 0.8146, 0.9164, 0.8022, 0.8916, 0.827, 0.718, 0.827, 0.7428, 0.8022, 0.7428, 0.8022, 0.718, 0.8022, 0.7428, 0.8022, 0.7676, 0.7773, 0.7676, 0.7773, 0.7428, 0.8022, 0.8172, 0.8022, 0.842, 0.7773, 0.842, 0.7773, 0.8172, 0.8022, 0.6435, 0.8022, 0.6683, 0.7773, 0.6683, 0.7773, 0.6435, 0.8022, 0.8916, 0.7897, 0.9164, 0.7773, 0.8916, 0.8022, 0.718, 0.8022, 0.7428, 0.7773, 0.7428, 0.7773, 0.718, 0.8022, 0.7924, 0.8022, 0.8172, 0.7773, 0.8172, 0.7773, 0.7924, 0.7897, 0.6187, 0.8022, 0.6435, 0.7773, 0.6435, 0.8022, 0.8668, 0.8022, 0.8916, 0.7773, 0.8916, 0.7773, 0.8668, 0.8022, 0.6931, 0.8022, 0.718, 0.7773, 0.718, 0.7773, 0.6931, 0.8022, 0.7676, 0.8022, 0.7924, 0.7773, 0.7924, 0.7773, 0.7676, 0.8022, 0.842, 0.8022, 0.8668, 0.7773, 0.8668, 0.7773, 0.842, 0.8022, 0.6683, 0.8022, 0.6931, 0.7773, 0.6931, 0.7773, 0.6683, 0.7773, 0.7676, 0.7773, 0.7924, 0.7525, 0.7924, 0.7525, 0.7676, 0.7773, 0.842, 0.7773, 0.8668, 0.7525, 0.8668, 0.7525, 0.842, 0.7773, 0.6683, 0.7773, 0.6931, 0.7525, 0.6931, 0.7525, 0.6683, 0.7773, 0.7428, 0.7773, 0.7676, 0.7525, 0.7676, 0.7525, 0.7428, 0.7773, 0.8172, 0.7773, 0.842, 0.7525, 0.842, 0.7525, 0.8172, 0.7773, 0.6435, 0.7773, 0.6683, 0.7525, 0.6683, 0.7525, 0.6435, 0.7773, 0.8916, 0.7649, 0.9164, 0.7525, 0.8916, 0.7773, 0.718, 0.7773, 0.7428, 0.7525, 0.7428, 0.7525, 0.718, 0.7773, 0.7924, 0.7773, 0.8172, 0.7525, 0.8172, 0.7525, 0.7924, 0.7649, 0.6187, 0.7773, 0.6435, 0.7525, 0.6435, 0.7773, 0.8668, 0.7773, 0.8916, 0.7525, 0.8916, 0.7525, 0.8668, 0.7773, 0.6931, 0.7773, 0.718, 0.7525, 0.718, 0.7525, 0.6931, 0.7525, 0.718, 0.7525, 0.7428, 0.7277, 0.7428, 0.7277, 0.718, 0.7525, 0.7924, 0.7525, 0.8172, 0.7277, 0.8172, 0.7277, 0.7924, 0.7401, 0.6187, 0.7525, 0.6435, 0.7277, 0.6435, 0.7525, 0.8668, 0.7525, 0.8916, 0.7277, 0.8916, 0.7277, 0.8668, 0.7525, 0.6931, 0.7525, 0.718, 0.7277, 0.718, 0.7277, 0.6931, 0.7525, 0.7676, 0.7525, 0.7924, 0.7277, 0.7924, 0.7277, 0.7676, 0.7525, 0.842, 0.7525, 0.8668, 0.7277, 0.8668, 0.7277, 0.842, 0.7525, 0.6683, 0.7525, 0.6931, 0.7277, 0.6931, 0.7277, 0.6683, 0.7525, 0.7428, 0.7525, 0.7676, 0.7277, 0.7676, 0.7277, 0.7428, 0.7525, 0.8172, 0.7525, 0.842, 0.7277, 0.842, 0.7277, 0.8172, 0.7525, 0.6435, 0.7525, 0.6683, 0.7277, 0.6683, 0.7277, 0.6435, 0.7525, 0.8916, 0.7401, 0.9164, 0.7277, 0.8916, 0.7277, 0.7428, 0.7277, 0.7676, 0.7029, 0.7676, 0.7029, 0.7428, 0.7277, 0.8172, 0.7277, 0.842, 0.7029, 0.842, 0.7029, 0.8172, 0.7277, 0.6435, 0.7277, 0.6683, 0.7029, 0.6683, 0.7029, 0.6435, 0.7277, 0.8916, 0.7153, 0.9164, 0.7029, 0.8916, 0.7277, 0.718, 0.7277, 0.7428, 0.7029, 0.7428, 0.7029, 0.718, 0.7277, 0.7924, 0.7277, 0.8172, 0.7029, 0.8172, 0.7029, 0.7924, 0.7153, 0.6187, 0.7277, 0.6435, 0.7029, 0.6435, 0.7277, 0.8668, 0.7277, 0.8916, 0.7029, 0.8916, 0.7029, 0.8668, 0.7277, 0.6931, 0.7277, 0.718, 0.7029, 0.718, 0.7029, 0.6931, 0.7277, 0.7676, 0.7277, 0.7924, 0.7029, 0.7924, 0.7029, 0.7676, 0.7277, 0.842, 0.7277, 0.8668, 0.7029, 0.8668, 0.7029, 0.842, 0.7277, 0.6683, 0.7277, 0.6931, 0.7029, 0.6931, 0.7029, 0.6683, 0.7029, 0.6931, 0.7029, 0.718, 0.6781, 0.718, 0.6781, 0.6931, 0.7029, 0.7676, 0.7029, 0.7924, 0.6781, 0.7924, 0.6781, 0.7676, 0.7029, 0.842, 0.7029, 0.8668, 0.6781, 0.8668, 0.6781, 0.842, 0.7029, 0.6683, 0.7029, 0.6931, 0.6781, 0.6931, 0.6781, 0.6683, 0.7029, 0.7428, 0.7029, 0.7676, 0.6781, 0.7676, 0.6781, 0.7428, 0.7029, 0.8172, 0.7029, 0.842, 0.6781, 0.842, 0.6781, 0.8172, 0.7029, 0.6435, 0.7029, 0.6683, 0.6781, 0.6683, 0.6781, 0.6435, 0.7029, 0.8916, 0.6905, 0.9164, 0.6781, 0.8916, 0.7029, 0.718, 0.7029, 0.7428, 0.6781, 0.7428, 0.6781, 0.718, 0.7029, 0.7924, 0.7029, 0.8172, 0.6781, 0.8172, 0.6781, 0.7924, 0.6905, 0.6187, 0.7029, 0.6435, 0.6781, 0.6435, 0.7029, 0.8668, 0.7029, 0.8916, 0.6781, 0.8916, 0.6781, 0.8668, 0.6781, 0.8916, 0.6657, 0.9164, 0.6533, 0.8916, 0.6781, 0.718, 0.6781, 0.7428, 0.6533, 0.7428, 0.6533, 0.718, 0.6781, 0.7924, 0.6781, 0.8172, 0.6533, 0.8172, 0.6533, 0.7924, 0.6657, 0.6187, 0.6781, 0.6435, 0.6533, 0.6435, 0.6781, 0.8668, 0.6781, 0.8916, 0.6533, 0.8916, 0.6533, 0.8668, 0.6781, 0.6931, 0.6781, 0.718, 0.6533, 0.718, 0.6533, 0.6931, 0.6781, 0.7676, 0.6781, 0.7924, 0.6533, 0.7924, 0.6533, 0.7676, 0.6781, 0.842, 0.6781, 0.8668, 0.6533, 0.8668, 0.6533, 0.842, 0.6781, 0.6683, 0.6781, 0.6931, 0.6533, 0.6931, 0.6533, 0.6683, 0.6781, 0.7428, 0.6781, 0.7676, 0.6533, 0.7676, 0.6533, 0.7428, 0.6781, 0.8172, 0.6781, 0.842, 0.6533, 0.842, 0.6533, 0.8172, 0.6781, 0.6435, 0.6781, 0.6683, 0.6533, 0.6683, 0.6533, 0.6435, 0.6533, 0.6683, 0.6533, 0.6931, 0.6285, 0.6931, 0.6285, 0.6683, 0.6533, 0.7428, 0.6533, 0.7676, 0.6285, 0.7676, 0.6285, 0.7428, 0.6533, 0.8172, 0.6533, 0.842, 0.6285, 0.842, 0.6285, 0.8172, 0.6533, 0.6435, 0.6533, 0.6683, 0.6285, 0.6683, 0.6285, 0.6435, 0.6533, 0.8916, 0.6409, 0.9164, 0.6285, 0.8916, 0.6533, 0.718, 0.6533, 0.7428, 0.6285, 0.7428, 0.6285, 0.718, 0.6533, 0.7924, 0.6533, 0.8172, 0.6285, 0.8172, 0.6285, 0.7924, 0.6409, 0.6187, 0.6533, 0.6435, 0.6285, 0.6435, 0.6533, 0.8668, 0.6533, 0.8916, 0.6285, 0.8916, 0.6285, 0.8668, 0.6533, 0.6931, 0.6533, 0.718, 0.6285, 0.718, 0.6285, 0.6931, 0.6533, 0.7676, 0.6533, 0.7924, 0.6285, 0.7924, 0.6285, 0.7676, 0.6533, 0.842, 0.6533, 0.8668, 0.6285, 0.8668, 0.6285, 0.842, 0.9262, 0.8668, 0.9262, 0.8916, 0.9014, 0.8916, 0.9014, 0.8668, 0.9262, 0.6931, 0.9262, 0.718, 0.9014, 0.718, 0.9014, 0.6931, 0.9262, 0.7676, 0.9262, 0.7924, 0.9014, 0.7924, 0.9014, 0.7676, 0.9262, 0.842, 0.9262, 0.8668, 0.9014, 0.8668, 0.9014, 0.842, 0.9262, 0.6683, 0.9262, 0.6931, 0.9014, 0.6931, 0.9014, 0.6683, 0.9262, 0.7428, 0.9262, 0.7676, 0.9014, 0.7676, 0.9014, 0.7428, 0.9262, 0.8172, 0.9262, 0.842, 0.9014, 0.842, 0.9014, 0.8172, 0.9262, 0.6435, 0.9262, 0.6683, 0.9014, 0.6683, 0.9014, 0.6435, 0.9262, 0.8916, 0.9138, 0.9164, 0.9014, 0.8916, 0.9262, 0.718, 0.9262, 0.7428, 0.9014, 0.7428, 0.9014, 0.718, 0.9262, 0.7924, 0.9262, 0.8172, 0.9014, 0.8172, 0.9014, 0.7924, 0.9138, 0.6187, 0.9262, 0.6435, 0.9014, 0.6435, 0.9014, 0.6435, 0.9014, 0.6683, 0.8766, 0.6683, 0.8766, 0.6435, 0.9014, 0.8916, 0.889, 0.9164, 0.8766, 0.8916, 0.9014, 0.718, 0.9014, 0.7428, 0.8766, 0.7428, 0.8766, 0.718, 0.9014, 0.7924, 0.9014, 0.8172, 0.8766, 0.8172, 0.8766, 0.7924, 0.889, 0.6187, 0.9014, 0.6435, 0.8766, 0.6435, 0.9014, 0.8668, 0.9014, 0.8916, 0.8766, 0.8916, 0.8766, 0.8668, 0.9014, 0.6931, 0.9014, 0.718, 0.8766, 0.718, 0.8766, 0.6931, 0.9014, 0.7676, 0.9014, 0.7924, 0.8766, 0.7924, 0.8766, 0.7676, 0.9014, 0.842, 0.9014, 0.8668, 0.8766, 0.8668, 0.8766, 0.842, 0.9014, 0.6683, 0.9014, 0.6931, 0.8766, 0.6931, 0.8766, 0.6683, 0.9014, 0.7428, 0.9014, 0.7676, 0.8766, 0.7676, 0.8766, 0.7428, 0.9014, 0.8172, 0.9014, 0.842, 0.8766, 0.842, 0.8766, 0.8172, 0.8766, 0.842, 0.8766, 0.8668, 0.8518, 0.8668, 0.8518, 0.842, 0.8766, 0.6683, 0.8766, 0.6931, 0.8518, 0.6931, 0.8518, 0.6683, 0.8766, 0.7428, 0.8766, 0.7676, 0.8518, 0.7676, 0.8518, 0.7428, 0.8766, 0.8172, 0.8766, 0.842, 0.8518, 0.842, 0.8518, 0.8172, 0.8766, 0.6435, 0.8766, 0.6683, 0.8518, 0.6683, 0.8518, 0.6435, 0.8766, 0.8916, 0.8642, 0.9164, 0.8518, 0.8916, 0.8766, 0.718, 0.8766, 0.7428, 0.8518, 0.7428, 0.8518, 0.718, 0.8766, 0.7924, 0.8766, 0.8172, 0.8518, 0.8172, 0.8518, 0.7924, 0.8642, 0.6187, 0.8766, 0.6435, 0.8518, 0.6435, 0.8766, 0.8668, 0.8766, 0.8916, 0.8518, 0.8916, 0.8518, 0.8668, 0.8766, 0.6931, 0.8766, 0.718, 0.8518, 0.718, 0.8518, 0.6931, 0.8766, 0.7676, 0.8766, 0.7924, 0.8518, 0.7924, 0.8518, 0.7676])
me_sphere_005.update()
me_sphere_006 = bpy.data.meshes.new('Sphere.006')
me_sphere_006.from_pydata([(-0.1016, 0.1135, 0.1932), (-0.1016, 0.2617, -5.247e-10), (-0.1016, 0.1617, -0.1732), (-0.1016, 0.1135, -0.1932), (-0.1275, 0.1065, 0.1932), (-0.1516, 0.1483, 0.1732), (-0.1723, 0.1842, 0.1414), (-0.1882, 0.2117, 0.1), (-0.1982, 0.229, 0.05176), (-0.2016, 0.2349, -5.247e-10), (-0.1982, 0.229, -0.05176), (-0.1882, 0.2117, -0.1), (-0.1723, 0.1842, -0.1414), (-0.1516, 0.1483, -0.1732), (-0.1275, 0.1065, -0.1932), (-0.1464, 0.08758, 0.1932), (-0.1882, 0.1117, 0.1732), (-0.2241, 0.1324, 0.1414), (-0.2516, 0.1483, 0.1), (-0.2689, 0.1583, 0.05176), (-0.2748, 0.1617, -5.247e-10), (-0.2689, 0.1583, -0.05176), (-0.2516, 0.1483, -0.1), (-0.2241, 0.1324, -0.1414), (-0.1882, 0.1117, -0.1732), (-0.1464, 0.08758, -0.1932), (-0.1534, 0.0617, 0.1932), (-0.2016, 0.0617, 0.1732), (-0.243, 0.0617, 0.1414), (-0.2748, 0.0617, 0.1), (-0.2948, 0.0617, 0.05176), (-0.3016, 0.0617, -5.247e-10), (-0.2948, 0.0617, -0.05176), (-0.2748, 0.0617, -0.1), (-0.243, 0.0617, -0.1414), (-0.2016, 0.0617, -0.1732), (-0.1534, 0.0617, -0.1932), (-0.1464, 0.03581, 0.1932), (-0.1882, 0.0117, 0.1732), (-0.2241, -0.009014, 0.1414), (-0.2516, -0.02491, 0.1), (-0.2689, -0.0349, 0.05176), (-0.2748, -0.0383, -5.247e-10), (-0.2689, -0.0349, -0.05176), (-0.2516, -0.02491, -0.1), (-0.2241, -0.009014, -0.1414), (-0.1882, 0.0117, -0.1732), (-0.1464, 0.03581, -0.1932), (-0.1275, 0.01687, 0.1932), (-0.1516, -0.02491, 0.1732), (-0.1723, -0.06078, 0.1414), (-0.1882, -0.0883, 0.1), (-0.1982, -0.1056, 0.05176), (-0.2016, -0.1115, -5.247e-10), (-0.1982, -0.1056, -0.05176), (-0.1882, -0.0883, -0.1), (-0.1723, -0.06078, -0.1414), (-0.1516, -0.02491, -0.1732), (-0.1275, 0.01687, -0.1932), (-0.1016, 0.009932, 0.1932), (-0.1016, -0.0383, 0.1732), (-0.1016, -0.07973, 0.1414), (-0.1016, -0.1115, 0.1), (-0.1016, -0.1315, 0.05176), (-0.1016, -0.1383, -5.247e-10), (-0.1016, -0.1315, -0.05176), (-0.1016, -0.1115, -0.1), (-0.1016, -0.07973, -0.1414), (-0.1016, -0.0383, -0.1732), (-0.1016, 0.009932, -0.1932), (-0.1016, 0.0617, -0.2), (-0.07572, 0.01687, 0.1932), (-0.05161, -0.02491, 0.1732), (-0.03089, -0.06078, 0.1414), (-0.015, -0.0883, 0.1), (-0.005013, -0.1056, 0.05176), (-0.001605, -0.1115, -5.247e-10), (-0.005013, -0.1056, -0.05176), (-0.015, -0.0883, -0.1), (-0.03089, -0.06078, -0.1414), (-0.05161, -0.02491, -0.1732), (-0.07572, 0.01687, -0.1932), (-0.05678, 0.03581, 0.1932), (-0.015, 0.0117, 0.1732), (0.02087, -0.009014, 0.1414), (0.04839, -0.02491, 0.1), (0.0657, -0.0349, 0.05176), (0.0716, -0.0383, -5.247e-10), (0.0657, -0.0349, -0.05176), (0.04839, -0.02491, -0.1), (0.02087, -0.009014, -0.1414), (-0.015, 0.0117, -0.1732), (-0.05678, 0.03581, -0.1932), (-0.1016, 0.0617, 0.2), (-0.04984, 0.0617, 0.1932), (-0.001605, 0.0617, 0.1732), (0.03982, 0.0617, 0.1414), (0.0716, 0.0617, 0.1), (0.09158, 0.0617, 0.05176), (0.09839, 0.0617, -5.247e-10), (0.09158, 0.0617, -0.05176), (0.0716, 0.0617, -0.1), (0.03982, 0.0617, -0.1414), (-0.001605, 0.0617, -0.1732), (-0.04984, 0.0617, -0.1932), (-0.05678, 0.08758, 0.1932), (-0.015, 0.1117, 0.1732), (0.02087, 0.1324, 0.1414), (0.04839, 0.1483, 0.1), (0.0657, 0.1583, 0.05176), (0.0716, 0.1617, -5.247e-10), (0.0657, 0.1583, -0.05176), (0.04839, 0.1483, -0.1), (0.02087, 0.1324, -0.1414), (-0.015, 0.1117, -0.1732), (-0.05678, 0.08758, -0.1932), (-0.07572, 0.1065, 0.1932), (-0.05161, 0.1483, 0.1732), (-0.03089, 0.1842, 0.1414), (-0.015, 0.2117, 0.1), (-0.005013, 0.229, 0.05176), (-0.001605, 0.2349, -5.247e-10), (-0.005013, 0.229, -0.05176), (-0.015, 0.2117, -0.1), (-0.03089, 0.1842, -0.1414), (-0.05161, 0.1483, -0.1732), (-0.07572, 0.1065, -0.1932), (-0.1016, 0.1617, 0.1732), (-0.1016, 0.2031, 0.1414), (-0.1016, 0.2349, 0.1), (-0.1016, 0.2549, 0.05176), (-0.1016, 0.2549, -0.05176), (-0.1016, 0.2349, -0.1), (-0.1016, 0.2031, -0.1414)], [], [(2, 13, 12, 133), (131, 10, 9, 1), (129, 7, 6, 128), (3, 14, 13, 2), (0, 4, 93), (132, 11, 10, 131), (130, 8, 7, 129), (70, 14, 3), (127, 5, 4, 0), (133, 12, 11, 132), (1, 9, 8, 130), (128, 6, 5, 127), (8, 19, 18, 7), (70, 25, 14), (5, 16, 15, 4), (12, 23, 22, 11), (9, 20, 19, 8), (6, 17, 16, 5), (13, 24, 23, 12), (10, 21, 20, 9), (7, 18, 17, 6), (14, 25, 24, 13), (4, 15, 93), (11, 22, 21, 10), (21, 32, 31, 20), (18, 29, 28, 17), (25, 36, 35, 24), (15, 26, 93), (22, 33, 32, 21), (19, 30, 29, 18), (70, 36, 25), (16, 27, 26, 15), (23, 34, 33, 22), (20, 31, 30, 19), (17, 28, 27, 16), (24, 35, 34, 23), (31, 42, 41, 30), (28, 39, 38, 27), (35, 46, 45, 34), (32, 43, 42, 31), (29, 40, 39, 28), (36, 47, 46, 35), (26, 37, 93), (33, 44, 43, 32), (30, 41, 40, 29), (70, 47, 36), (27, 38, 37, 26), (34, 45, 44, 33), (44, 55, 54, 43), (41, 52, 51, 40), (70, 58, 47), (38, 49, 48, 37), (45, 56, 55, 44), (42, 53, 52, 41), (39, 50, 49, 38), (46, 57, 56, 45), (43, 54, 53, 42), (40, 51, 50, 39), (47, 58, 57, 46), (37, 48, 93), (54, 65, 64, 53), (51, 62, 61, 50), (58, 69, 68, 57), (48, 59, 93), (55, 66, 65, 54), (52, 63, 62, 51), (70, 69, 58), (49, 60, 59, 48), (56, 67, 66, 55), (53, 64, 63, 52), (50, 61, 60, 49), (57, 68, 67, 56), (67, 79, 78, 66), (64, 76, 75, 63), (61, 73, 72, 60), (68, 80, 79, 67), (65, 77, 76, 64), (62, 74, 73, 61), (69, 81, 80, 68), (59, 71, 93), (66, 78, 77, 65), (63, 75, 74, 62), (70, 81, 69), (60, 72, 71, 59), (71, 82, 93), (78, 89, 88, 77), (75, 86, 85, 74), (70, 92, 81), (72, 83, 82, 71), (79, 90, 89, 78), (76, 87, 86, 75), (73, 84, 83, 72), (80, 91, 90, 79), (77, 88, 87, 76), (74, 85, 84, 73), (81, 92, 91, 80), (91, 103, 102, 90), (88, 100, 99, 87), (85, 97, 96, 84), (92, 104, 103, 91), (82, 94, 93), (89, 101, 100, 88), (86, 98, 97, 85), (70, 104, 92), (83, 95, 94, 82), (90, 102, 101, 89), (87, 99, 98, 86), (84, 96, 95, 83), (95, 106, 105, 94), (102, 113, 112, 101), (99, 110, 109, 98), (96, 107, 106, 95), (103, 114, 113, 102), (100, 111, 110, 99), (97, 108, 107, 96), (104, 115, 114, 103), (94, 105, 93), (101, 112, 111, 100), (98, 109, 108, 97), (70, 115, 104), (115, 126, 125, 114), (105, 116, 93), (112, 123, 122, 111), (109, 120, 119, 108), (70, 126, 115), (106, 117, 116, 105), (113, 124, 123, 112), (110, 121, 120, 109), (107, 118, 117, 106), (114, 125, 124, 113), (111, 122, 121, 110), (108, 119, 118, 107), (118, 128, 127, 117), (125, 2, 133, 124), (122, 131, 1, 121), (119, 129, 128, 118), (126, 3, 2, 125), (116, 0, 93), (123, 132, 131, 122), (120, 130, 129, 119), (70, 3, 126), (117, 127, 0, 116), (124, 133, 132, 123), (121, 1, 130, 120)])
_uv = me_sphere_006.uv_layers.new(name='UVMap')
_uv.uv.foreach_set('vector', [0.8518, 0.6683, 0.827, 0.6683, 0.827, 0.6931, 0.8518, 0.6931, 0.8518, 0.7428, 0.827, 0.7428, 0.827, 0.7676, 0.8518, 0.7676, 0.8518, 0.8172, 0.827, 0.8172, 0.827, 0.842, 0.8518, 0.842, 0.8518, 0.6435, 0.827, 0.6435, 0.827, 0.6683, 0.8518, 0.6683, 0.8518, 0.8916, 0.827, 0.8916, 0.8394, 0.9164, 0.8518, 0.718, 0.827, 0.718, 0.827, 0.7428, 0.8518, 0.7428, 0.8518, 0.7924, 0.827, 0.7924, 0.827, 0.8172, 0.8518, 0.8172, 0.8394, 0.6187, 0.827, 0.6435, 0.8518, 0.6435, 0.8518, 0.8668, 0.827, 0.8668, 0.827, 0.8916, 0.8518, 0.8916, 0.8518, 0.6931, 0.827, 0.6931, 0.827, 0.718, 0.8518, 0.718, 0.8518, 0.7676, 0.827, 0.7676, 0.827, 0.7924, 0.8518, 0.7924, 0.8518, 0.842, 0.827, 0.842, 0.827, 0.8668, 0.8518, 0.8668, 0.827, 0.7924, 0.8022, 0.7924, 0.8022, 0.8172, 0.827, 0.8172, 0.8146, 0.6187, 0.8022, 0.6435, 0.827, 0.6435, 0.827, 0.8668, 0.8022, 0.8668, 0.8022, 0.8916, 0.827, 0.8916, 0.827, 0.6931, 0.8022, 0.6931, 0.8022, 0.718, 0.827, 0.718, 0.827, 0.7676, 0.8022, 0.7676, 0.8022, 0.7924, 0.827, 0.7924, 0.827, 0.842, 0.8022, 0.842, 0.8022, 0.8668, 0.827, 0.8668, 0.827, 0.6683, 0.8022, 0.6683, 0.8022, 0.6931, 0.827, 0.6931, 0.827, 0.7428, 0.8022, 0.7428, 0.8022, 0.7676, 0.827, 0.7676, 0.827, 0.8172, 0.8022, 0.8172, 0.8022, 0.842, 0.827, 0.842, 0.827, 0.6435, 0.8022, 0.6435, 0.8022, 0.6683, 0.827, 0.6683, 0.827, 0.8916, 0.8022, 0.8916, 0.8146, 0.9164, 0.827, 0.718, 0.8022, 0.718, 0.8022, 0.7428, 0.827, 0.7428, 0.8022, 0.7428, 0.7773, 0.7428, 0.7773, 0.7676, 0.8022, 0.7676, 0.8022, 0.8172, 0.7773, 0.8172, 0.7773, 0.842, 0.8022, 0.842, 0.8022, 0.6435, 0.7773, 0.6435, 0.7773, 0.6683, 0.8022, 0.6683, 0.8022, 0.8916, 0.7773, 0.8916, 0.7897, 0.9164, 0.8022, 0.718, 0.7773, 0.718, 0.7773, 0.7428, 0.8022, 0.7428, 0.8022, 0.7924, 0.7773, 0.7924, 0.7773, 0.8172, 0.8022, 0.8172, 0.7897, 0.6187, 0.7773, 0.6435, 0.8022, 0.6435, 0.8022, 0.8668, 0.7773, 0.8668, 0.7773, 0.8916, 0.8022, 0.8916, 0.8022, 0.6931, 0.7773, 0.6931, 0.7773, 0.718, 0.8022, 0.718, 0.8022, 0.7676, 0.7773, 0.7676, 0.7773, 0.7924, 0.8022, 0.7924, 0.8022, 0.842, 0.7773, 0.842, 0.7773, 0.8668, 0.8022, 0.8668, 0.8022, 0.6683, 0.7773, 0.6683, 0.7773, 0.6931, 0.8022, 0.6931, 0.7773, 0.7676, 0.7525, 0.7676, 0.7525, 0.7924, 0.7773, 0.7924, 0.7773, 0.842, 0.7525, 0.842, 0.7525, 0.8668, 0.7773, 0.8668, 0.7773, 0.6683, 0.7525, 0.6683, 0.7525, 0.6931, 0.7773, 0.6931, 0.7773, 0.7428, 0.7525, 0.7428, 0.7525, 0.7676, 0.7773, 0.7676, 0.7773, 0.8172, 0.7525, 0.8172, 0.7525, 0.842, 0.7773, 0.842, 0.7773, 0.6435, 0.7525, 0.6435, 0.7525, 0.6683, 0.7773, 0.6683, 0.7773, 0.8916, 0.7525, 0.8916, 0.7649, 0.9164, 0.7773, 0.718, 0.7525, 0.718, 0.7525, 0.7428, 0.7773, 0.7428, 0.7773, 0.7924, 0.7525, 0.7924, 0.7525, 0.8172, 0.7773, 0.8172, 0.7649, 0.6187, 0.7525, 0.6435, 0.7773, 0.6435, 0.7773, 0.8668, 0.7525, 0.8668, 0.7525, 0.8916, 0.7773, 0.8916, 0.7773, 0.6931, 0.7525, 0.6931, 0.7525, 0.718, 0.7773, 0.718, 0.7525, 0.718, 0.7277, 0.718, 0.7277, 0.7428, 0.7525, 0.7428, 0.7525, 0.7924, 0.7277, 0.7924, 0.7277, 0.8172, 0.7525, 0.8172, 0.7401, 0.6187, 0.7277, 0.6435, 0.7525, 0.6435, 0.7525, 0.8668, 0.7277, 0.8668, 0.7277, 0.8916, 0.7525, 0.8916, 0.7525, 0.6931, 0.7277, 0.6931, 0.7277, 0.718, 0.7525, 0.718, 0.7525, 0.7676, 0.7277, 0.7676, 0.7277, 0.7924, 0.7525, 0.7924, 0.7525, 0.842, 0.7277, 0.842, 0.7277, 0.8668, 0.7525, 0.8668, 0.7525, 0.6683, 0.7277, 0.6683, 0.7277, 0.6931, 0.7525, 0.6931, 0.7525, 0.7428, 0.7277, 0.7428, 0.7277, 0.7676, 0.7525, 0.7676, 0.7525, 0.8172, 0.7277, 0.8172, 0.7277, 0.842, 0.7525, 0.842, 0.7525, 0.6435, 0.7277, 0.6435, 0.7277, 0.6683, 0.7525, 0.6683, 0.7525, 0.8916, 0.7277, 0.8916, 0.7401, 0.9164, 0.7277, 0.7428, 0.7029, 0.7428, 0.7029, 0.7676, 0.7277, 0.7676, 0.7277, 0.8172, 0.7029, 0.8172, 0.7029, 0.842, 0.7277, 0.842, 0.7277, 0.6435, 0.7029, 0.6435, 0.7029, 0.6683, 0.7277, 0.6683, 0.7277, 0.8916, 0.7029, 0.8916, 0.7153, 0.9164, 0.7277, 0.718, 0.7029, 0.718, 0.7029, 0.7428, 0.7277, 0.7428, 0.7277, 0.7924, 0.7029, 0.7924, 0.7029, 0.8172, 0.7277, 0.8172, 0.7153, 0.6187, 0.7029, 0.6435, 0.7277, 0.6435, 0.7277, 0.8668, 0.7029, 0.8668, 0.7029, 0.8916, 0.7277, 0.8916, 0.7277, 0.6931, 0.7029, 0.6931, 0.7029, 0.718, 0.7277, 0.718, 0.7277, 0.7676, 0.7029, 0.7676, 0.7029, 0.7924, 0.7277, 0.7924, 0.7277, 0.842, 0.7029, 0.842, 0.7029, 0.8668, 0.7277, 0.8668, 0.7277, 0.6683, 0.7029, 0.6683, 0.7029, 0.6931, 0.7277, 0.6931, 0.7029, 0.6931, 0.6781, 0.6931, 0.6781, 0.718, 0.7029, 0.718, 0.7029, 0.7676, 0.6781, 0.7676, 0.6781, 0.7924, 0.7029, 0.7924, 0.7029, 0.842, 0.6781, 0.842, 0.6781, 0.8668, 0.7029, 0.8668, 0.7029, 0.6683, 0.6781, 0.6683, 0.6781, 0.6931, 0.7029, 0.6931, 0.7029, 0.7428, 0.6781, 0.7428, 0.6781, 0.7676, 0.7029, 0.7676, 0.7029, 0.8172, 0.6781, 0.8172, 0.6781, 0.842, 0.7029, 0.842, 0.7029, 0.6435, 0.6781, 0.6435, 0.6781, 0.6683, 0.7029, 0.6683, 0.7029, 0.8916, 0.6781, 0.8916, 0.6905, 0.9164, 0.7029, 0.718, 0.6781, 0.718, 0.6781, 0.7428, 0.7029, 0.7428, 0.7029, 0.7924, 0.6781, 0.7924, 0.6781, 0.8172, 0.7029, 0.8172, 0.6905, 0.6187, 0.6781, 0.6435, 0.7029, 0.6435, 0.7029, 0.8668, 0.6781, 0.8668, 0.6781, 0.8916, 0.7029, 0.8916, 0.6781, 0.8916, 0.6533, 0.8916, 0.6657, 0.9164, 0.6781, 0.718, 0.6533, 0.718, 0.6533, 0.7428, 0.6781, 0.7428, 0.6781, 0.7924, 0.6533, 0.7924, 0.6533, 0.8172, 0.6781, 0.8172, 0.6657, 0.6187, 0.6533, 0.6435, 0.6781, 0.6435, 0.6781, 0.8668, 0.6533, 0.8668, 0.6533, 0.8916, 0.6781, 0.8916, 0.6781, 0.6931, 0.6533, 0.6931, 0.6533, 0.718, 0.6781, 0.718, 0.6781, 0.7676, 0.6533, 0.7676, 0.6533, 0.7924, 0.6781, 0.7924, 0.6781, 0.842, 0.6533, 0.842, 0.6533, 0.8668, 0.6781, 0.8668, 0.6781, 0.6683, 0.6533, 0.6683, 0.6533, 0.6931, 0.6781, 0.6931, 0.6781, 0.7428, 0.6533, 0.7428, 0.6533, 0.7676, 0.6781, 0.7676, 0.6781, 0.8172, 0.6533, 0.8172, 0.6533, 0.842, 0.6781, 0.842, 0.6781, 0.6435, 0.6533, 0.6435, 0.6533, 0.6683, 0.6781, 0.6683, 0.6533, 0.6683, 0.6285, 0.6683, 0.6285, 0.6931, 0.6533, 0.6931, 0.6533, 0.7428, 0.6285, 0.7428, 0.6285, 0.7676, 0.6533, 0.7676, 0.6533, 0.8172, 0.6285, 0.8172, 0.6285, 0.842, 0.6533, 0.842, 0.6533, 0.6435, 0.6285, 0.6435, 0.6285, 0.6683, 0.6533, 0.6683, 0.6533, 0.8916, 0.6285, 0.8916, 0.6409, 0.9164, 0.6533, 0.718, 0.6285, 0.718, 0.6285, 0.7428, 0.6533, 0.7428, 0.6533, 0.7924, 0.6285, 0.7924, 0.6285, 0.8172, 0.6533, 0.8172, 0.6409, 0.6187, 0.6285, 0.6435, 0.6533, 0.6435, 0.6533, 0.8668, 0.6285, 0.8668, 0.6285, 0.8916, 0.6533, 0.8916, 0.6533, 0.6931, 0.6285, 0.6931, 0.6285, 0.718, 0.6533, 0.718, 0.6533, 0.7676, 0.6285, 0.7676, 0.6285, 0.7924, 0.6533, 0.7924, 0.6533, 0.842, 0.6285, 0.842, 0.6285, 0.8668, 0.6533, 0.8668, 0.9262, 0.8668, 0.9014, 0.8668, 0.9014, 0.8916, 0.9262, 0.8916, 0.9262, 0.6931, 0.9014, 0.6931, 0.9014, 0.718, 0.9262, 0.718, 0.9262, 0.7676, 0.9014, 0.7676, 0.9014, 0.7924, 0.9262, 0.7924, 0.9262, 0.842, 0.9014, 0.842, 0.9014, 0.8668, 0.9262, 0.8668, 0.9262, 0.6683, 0.9014, 0.6683, 0.9014, 0.6931, 0.9262, 0.6931, 0.9262, 0.7428, 0.9014, 0.7428, 0.9014, 0.7676, 0.9262, 0.7676, 0.9262, 0.8172, 0.9014, 0.8172, 0.9014, 0.842, 0.9262, 0.842, 0.9262, 0.6435, 0.9014, 0.6435, 0.9014, 0.6683, 0.9262, 0.6683, 0.9262, 0.8916, 0.9014, 0.8916, 0.9138, 0.9164, 0.9262, 0.718, 0.9014, 0.718, 0.9014, 0.7428, 0.9262, 0.7428, 0.9262, 0.7924, 0.9014, 0.7924, 0.9014, 0.8172, 0.9262, 0.8172, 0.9138, 0.6187, 0.9014, 0.6435, 0.9262, 0.6435, 0.9014, 0.6435, 0.8766, 0.6435, 0.8766, 0.6683, 0.9014, 0.6683, 0.9014, 0.8916, 0.8766, 0.8916, 0.889, 0.9164, 0.9014, 0.718, 0.8766, 0.718, 0.8766, 0.7428, 0.9014, 0.7428, 0.9014, 0.7924, 0.8766, 0.7924, 0.8766, 0.8172, 0.9014, 0.8172, 0.889, 0.6187, 0.8766, 0.6435, 0.9014, 0.6435, 0.9014, 0.8668, 0.8766, 0.8668, 0.8766, 0.8916, 0.9014, 0.8916, 0.9014, 0.6931, 0.8766, 0.6931, 0.8766, 0.718, 0.9014, 0.718, 0.9014, 0.7676, 0.8766, 0.7676, 0.8766, 0.7924, 0.9014, 0.7924, 0.9014, 0.842, 0.8766, 0.842, 0.8766, 0.8668, 0.9014, 0.8668, 0.9014, 0.6683, 0.8766, 0.6683, 0.8766, 0.6931, 0.9014, 0.6931, 0.9014, 0.7428, 0.8766, 0.7428, 0.8766, 0.7676, 0.9014, 0.7676, 0.9014, 0.8172, 0.8766, 0.8172, 0.8766, 0.842, 0.9014, 0.842, 0.8766, 0.842, 0.8518, 0.842, 0.8518, 0.8668, 0.8766, 0.8668, 0.8766, 0.6683, 0.8518, 0.6683, 0.8518, 0.6931, 0.8766, 0.6931, 0.8766, 0.7428, 0.8518, 0.7428, 0.8518, 0.7676, 0.8766, 0.7676, 0.8766, 0.8172, 0.8518, 0.8172, 0.8518, 0.842, 0.8766, 0.842, 0.8766, 0.6435, 0.8518, 0.6435, 0.8518, 0.6683, 0.8766, 0.6683, 0.8766, 0.8916, 0.8518, 0.8916, 0.8642, 0.9164, 0.8766, 0.718, 0.8518, 0.718, 0.8518, 0.7428, 0.8766, 0.7428, 0.8766, 0.7924, 0.8518, 0.7924, 0.8518, 0.8172, 0.8766, 0.8172, 0.8642, 0.6187, 0.8518, 0.6435, 0.8766, 0.6435, 0.8766, 0.8668, 0.8518, 0.8668, 0.8518, 0.8916, 0.8766, 0.8916, 0.8766, 0.6931, 0.8518, 0.6931, 0.8518, 0.718, 0.8766, 0.718, 0.8766, 0.7676, 0.8518, 0.7676, 0.8518, 0.7924, 0.8766, 0.7924])
me_sphere_006.update()
me_sphere_007 = bpy.data.meshes.new('Sphere.007')
me_sphere_007.from_pydata([(-0.1016, -0.1135, 0.1932), (-0.1016, -0.2617, -5.247e-10), (-0.1016, -0.1617, -0.1732), (-0.1016, -0.1135, -0.1932), (-0.1275, -0.1065, 0.1932), (-0.1516, -0.1483, 0.1732), (-0.1723, -0.1842, 0.1414), (-0.1882, -0.2117, 0.1), (-0.1982, -0.229, 0.05176), (-0.2016, -0.2349, -5.247e-10), (-0.1982, -0.229, -0.05176), (-0.1882, -0.2117, -0.1), (-0.1723, -0.1842, -0.1414), (-0.1516, -0.1483, -0.1732), (-0.1275, -0.1065, -0.1932), (-0.1464, -0.08758, 0.1932), (-0.1882, -0.1117, 0.1732), (-0.2241, -0.1324, 0.1414), (-0.2516, -0.1483, 0.1), (-0.2689, -0.1583, 0.05176), (-0.2748, -0.1617, -5.247e-10), (-0.2689, -0.1583, -0.05176), (-0.2516, -0.1483, -0.1), (-0.2241, -0.1324, -0.1414), (-0.1882, -0.1117, -0.1732), (-0.1464, -0.08758, -0.1932), (-0.1534, -0.0617, 0.1932), (-0.2016, -0.0617, 0.1732), (-0.243, -0.0617, 0.1414), (-0.2748, -0.0617, 0.1), (-0.2948, -0.0617, 0.05176), (-0.3016, -0.0617, -5.247e-10), (-0.2948, -0.0617, -0.05176), (-0.2748, -0.0617, -0.1), (-0.243, -0.0617, -0.1414), (-0.2016, -0.0617, -0.1732), (-0.1534, -0.0617, -0.1932), (-0.1464, -0.03581, 0.1932), (-0.1882, -0.0117, 0.1732), (-0.2241, 0.009014, 0.1414), (-0.2516, 0.02491, 0.1), (-0.2689, 0.0349, 0.05176), (-0.2748, 0.0383, -5.247e-10), (-0.2689, 0.0349, -0.05176), (-0.2516, 0.02491, -0.1), (-0.2241, 0.009014, -0.1414), (-0.1882, -0.0117, -0.1732), (-0.1464, -0.03581, -0.1932), (-0.1275, -0.01687, 0.1932), (-0.1516, 0.02491, 0.1732), (-0.1723, 0.06078, 0.1414), (-0.1882, 0.0883, 0.1), (-0.1982, 0.1056, 0.05176), (-0.2016, 0.1115, -5.247e-10), (-0.1982, 0.1056, -0.05176), (-0.1882, 0.0883, -0.1), (-0.1723, 0.06078, -0.1414), (-0.1516, 0.02491, -0.1732), (-0.1275, -0.01687, -0.1932), (-0.1016, -0.009932, 0.1932), (-0.1016, 0.0383, 0.1732), (-0.1016, 0.07973, 0.1414), (-0.1016, 0.1115, 0.1), (-0.1016, 0.1315, 0.05176), (-0.1016, 0.1383, -5.247e-10), (-0.1016, 0.1315, -0.05176), (-0.1016, 0.1115, -0.1), (-0.1016, 0.07973, -0.1414), (-0.1016, 0.0383, -0.1732), (-0.1016, -0.009932, -0.1932), (-0.1016, -0.0617, -0.2), (-0.07572, -0.01687, 0.1932), (-0.05161, 0.02491, 0.1732), (-0.03089, 0.06078, 0.1414), (-0.015, 0.0883, 0.1), (-0.005013, 0.1056, 0.05176), (-0.001605, 0.1115, -5.247e-10), (-0.005013, 0.1056, -0.05176), (-0.015, 0.0883, -0.1), (-0.03089, 0.06078, -0.1414), (-0.05161, 0.02491, -0.1732), (-0.07572, -0.01687, -0.1932), (-0.05678, -0.03581, 0.1932), (-0.015, -0.0117, 0.1732), (0.02087, 0.009014, 0.1414), (0.04839, 0.02491, 0.1), (0.0657, 0.0349, 0.05176), (0.0716, 0.0383, -5.247e-10), (0.0657, 0.0349, -0.05176), (0.04839, 0.02491, -0.1), (0.02087, 0.009014, -0.1414), (-0.015, -0.0117, -0.1732), (-0.05678, -0.03581, -0.1932), (-0.1016, -0.0617, 0.2), (-0.04984, -0.0617, 0.1932), (-0.001605, -0.0617, 0.1732), (0.03982, -0.0617, 0.1414), (0.0716, -0.0617, 0.1), (0.09158, -0.0617, 0.05176), (0.09839, -0.0617, -5.247e-10), (0.09158, -0.0617, -0.05176), (0.0716, -0.0617, -0.1), (0.03982, -0.0617, -0.1414), (-0.001605, -0.0617, -0.1732), (-0.04984, -0.0617, -0.1932), (-0.05678, -0.08758, 0.1932), (-0.015, -0.1117, 0.1732), (0.02087, -0.1324, 0.1414), (0.04839, -0.1483, 0.1), (0.0657, -0.1583, 0.05176), (0.0716, -0.1617, -5.247e-10), (0.0657, -0.1583, -0.05176), (0.04839, -0.1483, -0.1), (0.02087, -0.1324, -0.1414), (-0.015, -0.1117, -0.1732), (-0.05678, -0.08758, -0.1932), (-0.07572, -0.1065, 0.1932), (-0.05161, -0.1483, 0.1732), (-0.03089, -0.1842, 0.1414), (-0.015, -0.2117, 0.1), (-0.005013, -0.229, 0.05176), (-0.001605, -0.2349, -5.247e-10), (-0.005013, -0.229, -0.05176), (-0.015, -0.2117, -0.1), (-0.03089, -0.1842, -0.1414), (-0.05161, -0.1483, -0.1732), (-0.07572, -0.1065, -0.1932), (-0.1016, -0.1617, 0.1732), (-0.1016, -0.2031, 0.1414), (-0.1016, -0.2349, 0.1), (-0.1016, -0.2549, 0.05176), (-0.1016, -0.2549, -0.05176), (-0.1016, -0.2349, -0.1), (-0.1016, -0.2031, -0.1414)], [], [(2, 133, 12, 13), (131, 1, 9, 10), (129, 128, 6, 7), (3, 2, 13, 14), (0, 93, 4), (132, 131, 10, 11), (130, 129, 7, 8), (70, 3, 14), (127, 0, 4, 5), (133, 132, 11, 12), (1, 130, 8, 9), (128, 127, 5, 6), (8, 7, 18, 19), (70, 14, 25), (5, 4, 15, 16), (12, 11, 22, 23), (9, 8, 19, 20), (6, 5, 16, 17), (13, 12, 23, 24), (10, 9, 20, 21), (7, 6, 17, 18), (14, 13, 24, 25), (4, 93, 15), (11, 10, 21, 22), (21, 20, 31, 32), (18, 17, 28, 29), (25, 24, 35, 36), (15, 93, 26), (22, 21, 32, 33), (19, 18, 29, 30), (70, 25, 36), (16, 15, 26, 27), (23, 22, 33, 34), (20, 19, 30, 31), (17, 16, 27, 28), (24, 23, 34, 35), (31, 30, 41, 42), (28, 27, 38, 39), (35, 34, 45, 46), (32, 31, 42, 43), (29, 28, 39, 40), (36, 35, 46, 47), (26, 93, 37), (33, 32, 43, 44), (30, 29, 40, 41), (70, 36, 47), (27, 26, 37, 38), (34, 33, 44, 45), (44, 43, 54, 55), (41, 40, 51, 52), (70, 47, 58), (38, 37, 48, 49), (45, 44, 55, 56), (42, 41, 52, 53), (39, 38, 49, 50), (46, 45, 56, 57), (43, 42, 53, 54), (40, 39, 50, 51), (47, 46, 57, 58), (37, 93, 48), (54, 53, 64, 65), (51, 50, 61, 62), (58, 57, 68, 69), (48, 93, 59), (55, 54, 65, 66), (52, 51, 62, 63), (70, 58, 69), (49, 48, 59, 60), (56, 55, 66, 67), (53, 52, 63, 64), (50, 49, 60, 61), (57, 56, 67, 68), (67, 66, 78, 79), (64, 63, 75, 76), (61, 60, 72, 73), (68, 67, 79, 80), (65, 64, 76, 77), (62, 61, 73, 74), (69, 68, 80, 81), (59, 93, 71), (66, 65, 77, 78), (63, 62, 74, 75), (70, 69, 81), (60, 59, 71, 72), (71, 93, 82), (78, 77, 88, 89), (75, 74, 85, 86), (70, 81, 92), (72, 71, 82, 83), (79, 78, 89, 90), (76, 75, 86, 87), (73, 72, 83, 84), (80, 79, 90, 91), (77, 76, 87, 88), (74, 73, 84, 85), (81, 80, 91, 92), (91, 90, 102, 103), (88, 87, 99, 100), (85, 84, 96, 97), (92, 91, 103, 104), (82, 93, 94), (89, 88, 100, 101), (86, 85, 97, 98), (70, 92, 104), (83, 82, 94, 95), (90, 89, 101, 102), (87, 86, 98, 99), (84, 83, 95, 96), (95, 94, 105, 106), (102, 101, 112, 113), (99, 98, 109, 110), (96, 95, 106, 107), (103, 102, 113, 114), (100, 99, 110, 111), (97, 96, 107, 108), (104, 103, 114, 115), (94, 93, 105), (101, 100, 111, 112), (98, 97, 108, 109), (70, 104, 115), (115, 114, 125, 126), (105, 93, 116), (112, 111, 122, 123), (109, 108, 119, 120), (70, 115, 126), (106, 105, 116, 117), (113, 112, 123, 124), (110, 109, 120, 121), (107, 106, 117, 118), (114, 113, 124, 125), (111, 110, 121, 122), (108, 107, 118, 119), (118, 117, 127, 128), (125, 124, 133, 2), (122, 121, 1, 131), (119, 118, 128, 129), (126, 125, 2, 3), (116, 93, 0), (123, 122, 131, 132), (120, 119, 129, 130), (70, 126, 3), (117, 116, 0, 127), (124, 123, 132, 133), (121, 120, 130, 1)])
_uv = me_sphere_007.uv_layers.new(name='UVMap')
_uv.uv.foreach_set('vector', [0.8518, 0.6683, 0.8518, 0.6931, 0.827, 0.6931, 0.827, 0.6683, 0.8518, 0.7428, 0.8518, 0.7676, 0.827, 0.7676, 0.827, 0.7428, 0.8518, 0.8172, 0.8518, 0.842, 0.827, 0.842, 0.827, 0.8172, 0.8518, 0.6435, 0.8518, 0.6683, 0.827, 0.6683, 0.827, 0.6435, 0.8518, 0.8916, 0.8394, 0.9164, 0.827, 0.8916, 0.8518, 0.718, 0.8518, 0.7428, 0.827, 0.7428, 0.827, 0.718, 0.8518, 0.7924, 0.8518, 0.8172, 0.827, 0.8172, 0.827, 0.7924, 0.8394, 0.6187, 0.8518, 0.6435, 0.827, 0.6435, 0.8518, 0.8668, 0.8518, 0.8916, 0.827, 0.8916, 0.827, 0.8668, 0.8518, 0.6931, 0.8518, 0.718, 0.827, 0.718, 0.827, 0.6931, 0.8518, 0.7676, 0.8518, 0.7924, 0.827, 0.7924, 0.827, 0.7676, 0.8518, 0.842, 0.8518, 0.8668, 0.827, 0.8668, 0.827, 0.842, 0.827, 0.7924, 0.827, 0.8172, 0.8022, 0.8172, 0.8022, 0.7924, 0.8146, 0.6187, 0.827, 0.6435, 0.8022, 0.6435, 0.827, 0.8668, 0.827, 0.8916, 0.8022, 0.8916, 0.8022, 0.8668, 0.827, 0.6931, 0.827, 0.718, 0.8022, 0.718, 0.8022, 0.6931, 0.827, 0.7676, 0.827, 0.7924, 0.8022, 0.7924, 0.8022, 0.7676, 0.827, 0.842, 0.827, 0.8668, 0.8022, 0.8668, 0.8022, 0.842, 0.827, 0.6683, 0.827, 0.6931, 0.8022, 0.6931, 0.8022, 0.6683, 0.827, 0.7428, 0.827, 0.7676, 0.8022, 0.7676, 0.8022, 0.7428, 0.827, 0.8172, 0.827, 0.842, 0.8022, 0.842, 0.8022, 0.8172, 0.827, 0.6435, 0.827, 0.6683, 0.8022, 0.6683, 0.8022, 0.6435, 0.827, 0.8916, 0.8146, 0.9164, 0.8022, 0.8916, 0.827, 0.718, 0.827, 0.7428, 0.8022, 0.7428, 0.8022, 0.718, 0.8022, 0.7428, 0.8022, 0.7676, 0.7773, 0.7676, 0.7773, 0.7428, 0.8022, 0.8172, 0.8022, 0.842, 0.7773, 0.842, 0.7773, 0.8172, 0.8022, 0.6435, 0.8022, 0.6683, 0.7773, 0.6683, 0.7773, 0.6435, 0.8022, 0.8916, 0.7897, 0.9164, 0.7773, 0.8916, 0.8022, 0.718, 0.8022, 0.7428, 0.7773, 0.7428, 0.7773, 0.718, 0.8022, 0.7924, 0.8022, 0.8172, 0.7773, 0.8172, 0.7773, 0.7924, 0.7897, 0.6187, 0.8022, 0.6435, 0.7773, 0.6435, 0.8022, 0.8668, 0.8022, 0.8916, 0.7773, 0.8916, 0.7773, 0.8668, 0.8022, 0.6931, 0.8022, 0.718, 0.7773, 0.718, 0.7773, 0.6931, 0.8022, 0.7676, 0.8022, 0.7924, 0.7773, 0.7924, 0.7773, 0.7676, 0.8022, 0.842, 0.8022, 0.8668, 0.7773, 0.8668, 0.7773, 0.842, 0.8022, 0.6683, 0.8022, 0.6931, 0.7773, 0.6931, 0.7773, 0.6683, 0.7773, 0.7676, 0.7773, 0.7924, 0.7525, 0.7924, 0.7525, 0.7676, 0.7773, 0.842, 0.7773, 0.8668, 0.7525, 0.8668, 0.7525, 0.842, 0.7773, 0.6683, 0.7773, 0.6931, 0.7525, 0.6931, 0.7525, 0.6683, 0.7773, 0.7428, 0.7773, 0.7676, 0.7525, 0.7676, 0.7525, 0.7428, 0.7773, 0.8172, 0.7773, 0.842, 0.7525, 0.842, 0.7525, 0.8172, 0.7773, 0.6435, 0.7773, 0.6683, 0.7525, 0.6683, 0.7525, 0.6435, 0.7773, 0.8916, 0.7649, 0.9164, 0.7525, 0.8916, 0.7773, 0.718, 0.7773, 0.7428, 0.7525, 0.7428, 0.7525, 0.718, 0.7773, 0.7924, 0.7773, 0.8172, 0.7525, 0.8172, 0.7525, 0.7924, 0.7649, 0.6187, 0.7773, 0.6435, 0.7525, 0.6435, 0.7773, 0.8668, 0.7773, 0.8916, 0.7525, 0.8916, 0.7525, 0.8668, 0.7773, 0.6931, 0.7773, 0.718, 0.7525, 0.718, 0.7525, 0.6931, 0.7525, 0.718, 0.7525, 0.7428, 0.7277, 0.7428, 0.7277, 0.718, 0.7525, 0.7924, 0.7525, 0.8172, 0.7277, 0.8172, 0.7277, 0.7924, 0.7401, 0.6187, 0.7525, 0.6435, 0.7277, 0.6435, 0.7525, 0.8668, 0.7525, 0.8916, 0.7277, 0.8916, 0.7277, 0.8668, 0.7525, 0.6931, 0.7525, 0.718, 0.7277, 0.718, 0.7277, 0.6931, 0.7525, 0.7676, 0.7525, 0.7924, 0.7277, 0.7924, 0.7277, 0.7676, 0.7525, 0.842, 0.7525, 0.8668, 0.7277, 0.8668, 0.7277, 0.842, 0.7525, 0.6683, 0.7525, 0.6931, 0.7277, 0.6931, 0.7277, 0.6683, 0.7525, 0.7428, 0.7525, 0.7676, 0.7277, 0.7676, 0.7277, 0.7428, 0.7525, 0.8172, 0.7525, 0.842, 0.7277, 0.842, 0.7277, 0.8172, 0.7525, 0.6435, 0.7525, 0.6683, 0.7277, 0.6683, 0.7277, 0.6435, 0.7525, 0.8916, 0.7401, 0.9164, 0.7277, 0.8916, 0.7277, 0.7428, 0.7277, 0.7676, 0.7029, 0.7676, 0.7029, 0.7428, 0.7277, 0.8172, 0.7277, 0.842, 0.7029, 0.842, 0.7029, 0.8172, 0.7277, 0.6435, 0.7277, 0.6683, 0.7029, 0.6683, 0.7029, 0.6435, 0.7277, 0.8916, 0.7153, 0.9164, 0.7029, 0.8916, 0.7277, 0.718, 0.7277, 0.7428, 0.7029, 0.7428, 0.7029, 0.718, 0.7277, 0.7924, 0.7277, 0.8172, 0.7029, 0.8172, 0.7029, 0.7924, 0.7153, 0.6187, 0.7277, 0.6435, 0.7029, 0.6435, 0.7277, 0.8668, 0.7277, 0.8916, 0.7029, 0.8916, 0.7029, 0.8668, 0.7277, 0.6931, 0.7277, 0.718, 0.7029, 0.718, 0.7029, 0.6931, 0.7277, 0.7676, 0.7277, 0.7924, 0.7029, 0.7924, 0.7029, 0.7676, 0.7277, 0.842, 0.7277, 0.8668, 0.7029, 0.8668, 0.7029, 0.842, 0.7277, 0.6683, 0.7277, 0.6931, 0.7029, 0.6931, 0.7029, 0.6683, 0.7029, 0.6931, 0.7029, 0.718, 0.6781, 0.718, 0.6781, 0.6931, 0.7029, 0.7676, 0.7029, 0.7924, 0.6781, 0.7924, 0.6781, 0.7676, 0.7029, 0.842, 0.7029, 0.8668, 0.6781, 0.8668, 0.6781, 0.842, 0.7029, 0.6683, 0.7029, 0.6931, 0.6781, 0.6931, 0.6781, 0.6683, 0.7029, 0.7428, 0.7029, 0.7676, 0.6781, 0.7676, 0.6781, 0.7428, 0.7029, 0.8172, 0.7029, 0.842, 0.6781, 0.842, 0.6781, 0.8172, 0.7029, 0.6435, 0.7029, 0.6683, 0.6781, 0.6683, 0.6781, 0.6435, 0.7029, 0.8916, 0.6905, 0.9164, 0.6781, 0.8916, 0.7029, 0.718, 0.7029, 0.7428, 0.6781, 0.7428, 0.6781, 0.718, 0.7029, 0.7924, 0.7029, 0.8172, 0.6781, 0.8172, 0.6781, 0.7924, 0.6905, 0.6187, 0.7029, 0.6435, 0.6781, 0.6435, 0.7029, 0.8668, 0.7029, 0.8916, 0.6781, 0.8916, 0.6781, 0.8668, 0.6781, 0.8916, 0.6657, 0.9164, 0.6533, 0.8916, 0.6781, 0.718, 0.6781, 0.7428, 0.6533, 0.7428, 0.6533, 0.718, 0.6781, 0.7924, 0.6781, 0.8172, 0.6533, 0.8172, 0.6533, 0.7924, 0.6657, 0.6187, 0.6781, 0.6435, 0.6533, 0.6435, 0.6781, 0.8668, 0.6781, 0.8916, 0.6533, 0.8916, 0.6533, 0.8668, 0.6781, 0.6931, 0.6781, 0.718, 0.6533, 0.718, 0.6533, 0.6931, 0.6781, 0.7676, 0.6781, 0.7924, 0.6533, 0.7924, 0.6533, 0.7676, 0.6781, 0.842, 0.6781, 0.8668, 0.6533, 0.8668, 0.6533, 0.842, 0.6781, 0.6683, 0.6781, 0.6931, 0.6533, 0.6931, 0.6533, 0.6683, 0.6781, 0.7428, 0.6781, 0.7676, 0.6533, 0.7676, 0.6533, 0.7428, 0.6781, 0.8172, 0.6781, 0.842, 0.6533, 0.842, 0.6533, 0.8172, 0.6781, 0.6435, 0.6781, 0.6683, 0.6533, 0.6683, 0.6533, 0.6435, 0.6533, 0.6683, 0.6533, 0.6931, 0.6285, 0.6931, 0.6285, 0.6683, 0.6533, 0.7428, 0.6533, 0.7676, 0.6285, 0.7676, 0.6285, 0.7428, 0.6533, 0.8172, 0.6533, 0.842, 0.6285, 0.842, 0.6285, 0.8172, 0.6533, 0.6435, 0.6533, 0.6683, 0.6285, 0.6683, 0.6285, 0.6435, 0.6533, 0.8916, 0.6409, 0.9164, 0.6285, 0.8916, 0.6533, 0.718, 0.6533, 0.7428, 0.6285, 0.7428, 0.6285, 0.718, 0.6533, 0.7924, 0.6533, 0.8172, 0.6285, 0.8172, 0.6285, 0.7924, 0.6409, 0.6187, 0.6533, 0.6435, 0.6285, 0.6435, 0.6533, 0.8668, 0.6533, 0.8916, 0.6285, 0.8916, 0.6285, 0.8668, 0.6533, 0.6931, 0.6533, 0.718, 0.6285, 0.718, 0.6285, 0.6931, 0.6533, 0.7676, 0.6533, 0.7924, 0.6285, 0.7924, 0.6285, 0.7676, 0.6533, 0.842, 0.6533, 0.8668, 0.6285, 0.8668, 0.6285, 0.842, 0.9262, 0.8668, 0.9262, 0.8916, 0.9014, 0.8916, 0.9014, 0.8668, 0.9262, 0.6931, 0.9262, 0.718, 0.9014, 0.718, 0.9014, 0.6931, 0.9262, 0.7676, 0.9262, 0.7924, 0.9014, 0.7924, 0.9014, 0.7676, 0.9262, 0.842, 0.9262, 0.8668, 0.9014, 0.8668, 0.9014, 0.842, 0.9262, 0.6683, 0.9262, 0.6931, 0.9014, 0.6931, 0.9014, 0.6683, 0.9262, 0.7428, 0.9262, 0.7676, 0.9014, 0.7676, 0.9014, 0.7428, 0.9262, 0.8172, 0.9262, 0.842, 0.9014, 0.842, 0.9014, 0.8172, 0.9262, 0.6435, 0.9262, 0.6683, 0.9014, 0.6683, 0.9014, 0.6435, 0.9262, 0.8916, 0.9138, 0.9164, 0.9014, 0.8916, 0.9262, 0.718, 0.9262, 0.7428, 0.9014, 0.7428, 0.9014, 0.718, 0.9262, 0.7924, 0.9262, 0.8172, 0.9014, 0.8172, 0.9014, 0.7924, 0.9138, 0.6187, 0.9262, 0.6435, 0.9014, 0.6435, 0.9014, 0.6435, 0.9014, 0.6683, 0.8766, 0.6683, 0.8766, 0.6435, 0.9014, 0.8916, 0.889, 0.9164, 0.8766, 0.8916, 0.9014, 0.718, 0.9014, 0.7428, 0.8766, 0.7428, 0.8766, 0.718, 0.9014, 0.7924, 0.9014, 0.8172, 0.8766, 0.8172, 0.8766, 0.7924, 0.889, 0.6187, 0.9014, 0.6435, 0.8766, 0.6435, 0.9014, 0.8668, 0.9014, 0.8916, 0.8766, 0.8916, 0.8766, 0.8668, 0.9014, 0.6931, 0.9014, 0.718, 0.8766, 0.718, 0.8766, 0.6931, 0.9014, 0.7676, 0.9014, 0.7924, 0.8766, 0.7924, 0.8766, 0.7676, 0.9014, 0.842, 0.9014, 0.8668, 0.8766, 0.8668, 0.8766, 0.842, 0.9014, 0.6683, 0.9014, 0.6931, 0.8766, 0.6931, 0.8766, 0.6683, 0.9014, 0.7428, 0.9014, 0.7676, 0.8766, 0.7676, 0.8766, 0.7428, 0.9014, 0.8172, 0.9014, 0.842, 0.8766, 0.842, 0.8766, 0.8172, 0.8766, 0.842, 0.8766, 0.8668, 0.8518, 0.8668, 0.8518, 0.842, 0.8766, 0.6683, 0.8766, 0.6931, 0.8518, 0.6931, 0.8518, 0.6683, 0.8766, 0.7428, 0.8766, 0.7676, 0.8518, 0.7676, 0.8518, 0.7428, 0.8766, 0.8172, 0.8766, 0.842, 0.8518, 0.842, 0.8518, 0.8172, 0.8766, 0.6435, 0.8766, 0.6683, 0.8518, 0.6683, 0.8518, 0.6435, 0.8766, 0.8916, 0.8642, 0.9164, 0.8518, 0.8916, 0.8766, 0.718, 0.8766, 0.7428, 0.8518, 0.7428, 0.8518, 0.718, 0.8766, 0.7924, 0.8766, 0.8172, 0.8518, 0.8172, 0.8518, 0.7924, 0.8642, 0.6187, 0.8766, 0.6435, 0.8518, 0.6435, 0.8766, 0.8668, 0.8766, 0.8916, 0.8518, 0.8916, 0.8518, 0.8668, 0.8766, 0.6931, 0.8766, 0.718, 0.8518, 0.718, 0.8518, 0.6931, 0.8766, 0.7676, 0.8766, 0.7924, 0.8518, 0.7924, 0.8518, 0.7676])
me_sphere_007.update()
me_cube_002 = bpy.data.meshes.new('Cube.002')
me_cube_002.from_pydata([(-1.037, -1.0, 0.0), (0.0, -1.0, 1.037), (-1.037, 1.0, 0.0), (0.0, 1.0, 1.037), (0.0, -1.0, -1.037), (1.037, -1.0, 0.0), (0.0, 1.0, -1.037), (1.037, 1.0, 0.0), (-1.414, 0.5, 0.0), (-1.195, 0.0, 0.0), (-1.414, -0.5, 0.0), (0.0, -0.5, 1.414), (0.0, 0.0, 1.195), (0.0, 0.5, 1.414), (0.0, -0.5, -1.414), (0.0, 0.0, -1.195), (0.0, 0.5, -1.414), (1.414, 0.5, 0.0), (1.195, 0.0, 0.0), (1.414, -0.5, 0.0), (-0.2836, -1.114, 0.2836), (-0.2956, 1.093, 0.2956), (0.2956, 1.093, -0.2956), (0.2836, -1.114, -0.2836), (0.9057, 0.5, -0.9057), (0.7654, 0.0, -0.7654), (0.9057, -0.5, -0.9057), (-0.9057, -0.5, 0.9057), (-0.7654, 0.0, 0.7654), (-0.9057, 0.5, 0.9057)], [], [(29, 13, 3, 21), (21, 3, 7, 22), (26, 19, 5, 23), (23, 5, 1, 20), (10, 14, 4, 0), (19, 11, 1, 5), (7, 3, 13, 17), (17, 13, 12, 18), (18, 12, 11, 19), (2, 6, 16, 8), (8, 16, 15, 9), (9, 15, 14, 10), (22, 7, 17, 24), (24, 17, 18, 25), (25, 18, 19, 26), (20, 1, 11, 27), (27, 11, 12, 28), (28, 12, 13, 29), (9, 28, 29, 8), (10, 27, 28, 9), (0, 20, 27, 10), (15, 25, 26, 14), (16, 24, 25, 15), (6, 22, 24, 16), (4, 23, 20, 0), (14, 26, 23, 4), (2, 21, 22, 6), (8, 29, 21, 2)])
_uv = me_cube_002.uv_layers.new(name='UVMap')
_uv.uv.foreach_set('vector', [0.7949, 0.1456, 0.8484, 0.1456, 0.8484, 0.1723, 0.7949, 0.1723, 0.7949, 0.1723, 0.8484, 0.1723, 0.8484, 0.2793, 0.7949, 0.2793, 0.7949, 0.3595, 0.8484, 0.3595, 0.8484, 0.3862, 0.7949, 0.3862, 0.7949, 0.3862, 0.8484, 0.3862, 0.8484, 0.4932, 0.7949, 0.4932, 0.6345, 0.3595, 0.7414, 0.3595, 0.7414, 0.3862, 0.6345, 0.3862, 0.8484, 0.3595, 0.9553, 0.3595, 0.9553, 0.3862, 0.8484, 0.3862, 0.8484, 0.2793, 0.9553, 0.2793, 0.9553, 0.306, 0.8484, 0.306, 0.8484, 0.306, 0.9553, 0.306, 0.9553, 0.3328, 0.8484, 0.3328, 0.8484, 0.3328, 0.9553, 0.3328, 0.9553, 0.3595, 0.8484, 0.3595, 0.6345, 0.2793, 0.7414, 0.2793, 0.7414, 0.306, 0.6345, 0.306, 0.6345, 0.306, 0.7414, 0.306, 0.7414, 0.3328, 0.6345, 0.3328, 0.6345, 0.3328, 0.7414, 0.3328, 0.7414, 0.3595, 0.6345, 0.3595, 0.7949, 0.2793, 0.8484, 0.2793, 0.8484, 0.306, 0.7949, 0.306, 0.7949, 0.306, 0.8484, 0.306, 0.8484, 0.3328, 0.7949, 0.3328, 0.7949, 0.3328, 0.8484, 0.3328, 0.8484, 0.3595, 0.7949, 0.3595, 0.7949, 0.0654, 0.8484, 0.0654, 0.8484, 0.09214, 0.7949, 0.09214, 0.7949, 0.09214, 0.8484, 0.09214, 0.8484, 0.1189, 0.7949, 0.1189, 0.7949, 0.1189, 0.8484, 0.1189, 0.8484, 0.1456, 0.7949, 0.1456, 0.7414, 0.1189, 0.7949, 0.1189, 0.7949, 0.1456, 0.7414, 0.1456, 0.7414, 0.09214, 0.7949, 0.09214, 0.7949, 0.1189, 0.7414, 0.1189, 0.7414, 0.0654, 0.7949, 0.0654, 0.7949, 0.09214, 0.7414, 0.09214, 0.7414, 0.3328, 0.7949, 0.3328, 0.7949, 0.3595, 0.7414, 0.3595, 0.7414, 0.306, 0.7949, 0.306, 0.7949, 0.3328, 0.7414, 0.3328, 0.7414, 0.2793, 0.7949, 0.2793, 0.7949, 0.306, 0.7414, 0.306, 0.7414, 0.3862, 0.7949, 0.3862, 0.7949, 0.4932, 0.7414, 0.4932, 0.7414, 0.3595, 0.7949, 0.3595, 0.7949, 0.3862, 0.7414, 0.3862, 0.7414, 0.1723, 0.7949, 0.1723, 0.7949, 0.2793, 0.7414, 0.2793, 0.7414, 0.1456, 0.7949, 0.1456, 0.7949, 0.1723, 0.7414, 0.1723])
me_cube_002.update()
arm_armature = bpy.data.armatures.new('Armature')  # bones are not reproduced

# ---- objects
ob_head = bpy.data.objects.new('Head', me_cube_001)
ob_wing_fl_end = bpy.data.objects.new('Wing_FL_End', me_sphere)
ob_wing_br_end_001 = bpy.data.objects.new('Wing_BR_End.001', me_sphere_001)
ob_wing_br_end = bpy.data.objects.new('Wing_BR_End', me_sphere_002)
ob_wing_bl_end = bpy.data.objects.new('Wing_BL_End', me_sphere_003)
ob_wing_br_base = bpy.data.objects.new('Wing_BR_Base', me_sphere_004)
ob_wing_fr_base = bpy.data.objects.new('Wing_FR_Base', me_sphere_005)
ob_wing_fl_base = bpy.data.objects.new('Wing_FL_Base', me_sphere_006)
ob_wing_bl_base = bpy.data.objects.new('WIng_BL_Base', me_sphere_007)
ob_armature = bpy.data.objects.new('Armature', arm_armature)
ob_firefly_body_root = bpy.data.objects.new('Firefly_Body_Root', me_cube_002)

# ---- transforms, parenting, visibility, modifiers, constraints
ob_head.parent = ob_armature
ob_head.matrix_parent_inverse = Matrix(((1.0, 0.0, -3.894e-07, -0.0), (0.0, -1.0, -0.0, -3.2), (-3.894e-07, 0.0, -1.0, 0.0), (0.0, 0.0, 0.0, 1.0)))
ob_head.location = (0.0, -2.552, 0.0)
ob_head.rotation_euler = (-1.571, 0.7854, -1.67e-06)
ob_head.scale = (0.5177, 0.5177, 0.1946)
ob_wing_fl_end.parent = ob_armature
ob_wing_fl_end.matrix_parent_inverse = Matrix(((0.4947, 0.869, -2.602e-06, 0.001575), (0.869, -0.4947, 2.274e-13, -6.203), (-1.287e-06, -2.262e-06, -1.0, -4.099e-09), (0.0, 0.0, 0.0, 1.0)))
ob_wing_fl_end.location = (0.9656, -0.5443, 5.247e-10)
ob_wing_br_end_001.parent = ob_armature
ob_wing_br_end_001.matrix_parent_inverse = Matrix(((0.4947, -0.8691, -1.041e-06, 0.008244), (-0.8691, -0.4947, 2.842e-14, -6.221), (-5.15e-07, 9.048e-07, -1.0, -8.582e-09), (0.0, 0.0, 0.0, 1.0)))
ob_wing_br_end_001.location = (-0.9656, -0.5443, 3.584e-09)
ob_wing_br_end.parent = ob_armature
ob_wing_br_end.matrix_parent_inverse = Matrix(((-0.498, -0.8672, -1.995e-06, 0.02268), (-0.8672, 0.498, 9.836e-10, -6.241), (9.925e-07, 1.73e-06, -1.0, -4.623e-08), (0.0, -0.0, 0.0, 1.0)))
ob_wing_br_end.location = (-0.9656, 0.5443, 5.247e-10)
ob_wing_bl_end.parent = ob_armature
ob_wing_bl_end.matrix_parent_inverse = Matrix(((-0.498, 0.8672, -3.469e-06, -0.03264), (0.8672, 0.498, -1.44e-09, -6.223), (1.726e-06, -3.009e-06, -1.0, 1.147e-07), (0.0, 0.0, 0.0, 1.0)))
ob_wing_bl_end.location = (0.9656, 0.5443, 5.247e-10)
ob_wing_br_base.parent = ob_firefly_body_root
ob_wing_br_base.matrix_parent_inverse = Matrix(((1.848, 0.0, -1.848, 0.0), (0.0, -0.4903, 0.0, 0.0), (1.848, -0.0, 1.848, -0.0), (-0.0, 0.0, -0.0, 1.0)))
ob_wing_br_base.location = (-0.8639, 0.4826, 6.359e-10)
ob_wing_fr_base.parent = ob_firefly_body_root
ob_wing_fr_base.matrix_parent_inverse = Matrix(((1.848, 0.0, -1.848, 0.0), (0.0, -0.4903, 0.0, 0.0), (1.848, -0.0, 1.848, -0.0), (-0.0, 0.0, -0.0, 1.0)))
ob_wing_fr_base.location = (-0.9656, -0.5443, 3.584e-09)
ob_wing_fl_base.parent = ob_firefly_body_root
ob_wing_fl_base.matrix_parent_inverse = Matrix(((1.848, 0.0, -1.848, 0.0), (0.0, -0.4903, 0.0, 0.0), (1.848, -0.0, 1.848, -0.0), (-0.0, 0.0, -0.0, 1.0)))
ob_wing_fl_base.location = (0.9656, -0.5443, 5.247e-10)
ob_wing_bl_base.parent = ob_firefly_body_root
ob_wing_bl_base.matrix_parent_inverse = Matrix(((1.848, 0.0, -1.848, 0.0), (0.0, -0.4903, 0.0, 0.0), (1.848, -0.0, 1.848, -0.0), (-0.0, 0.0, -0.0, 1.0)))
ob_wing_bl_base.location = (0.9656, 0.5443, 5.247e-10)
ob_armature.location = (0.0, 0.0, 0.0)
ob_firefly_body_root.parent = ob_armature
ob_firefly_body_root.matrix_parent_inverse = Matrix(((1.0, 0.0, -3.894e-07, -0.0), (0.0, -1.0, -0.0, -2.2), (-3.894e-07, 0.0, -1.0, 0.0), (0.0, 0.0, 0.0, 1.0)))
ob_firefly_body_root.location = (0.0, 0.0, 0.0)
ob_firefly_body_root.rotation_euler = (-0.0, -2.356, -0.0)
ob_firefly_body_root.scale = (-0.3827, -2.039, -0.3827)

# ---- collection membership
col_collection.objects.link(ob_head)
col_collection.objects.link(ob_wing_fl_end)
col_collection.objects.link(ob_wing_br_end_001)
col_collection.objects.link(ob_wing_br_end)
col_collection.objects.link(ob_wing_bl_end)
col_collection.objects.link(ob_wing_br_base)
col_collection.objects.link(ob_wing_fr_base)
col_collection.objects.link(ob_wing_fl_base)
col_collection.objects.link(ob_wing_bl_base)
col_collection.objects.link(ob_armature)
col_mesh.objects.link(ob_firefly_body_root)

# ---- scene / render settings (as saved in the file)
scene.frame_start = 0; scene.frame_end = 17; scene.frame_set(1)
scene.render.engine = 'BLENDER_EEVEE_NEXT'
scene.cycles.sampling_pattern = 'TABULATED_SOBOL'
scene.view_settings.view_transform = 'Filmic'
bpy.context.view_layer.update()

# ---- added for rendering (the .blend has no active camera and no usable light): camera, sun
cam_auto = bpy.data.cameras.new('AutoCamera')
cam_auto.lens = 50.0
cam_auto.sensor_width = 36.0
cam_auto.clip_end = 1000.0
ob_auto_camera = bpy.data.objects.new('AutoCamera', cam_auto)
scene.collection.objects.link(ob_auto_camera)
ob_auto_camera.location = (11.5447, -13.8537, 9.27403)
ob_auto_camera.rotation_euler = (1.09748, -7.21219e-08, 0.694738)
scene.camera = ob_auto_camera
light_auto_sun = bpy.data.lights.new('AutoSun', 'SUN')
light_auto_sun.energy = 3.0
light_auto_sun.angle = 0.0523599
ob_auto_sun = bpy.data.objects.new('AutoSun', light_auto_sun)
scene.collection.objects.link(ob_auto_sun)
ob_auto_sun.rotation_euler = (0.872665, 0.174533, 0.523599)
bpy.context.view_layer.update()
